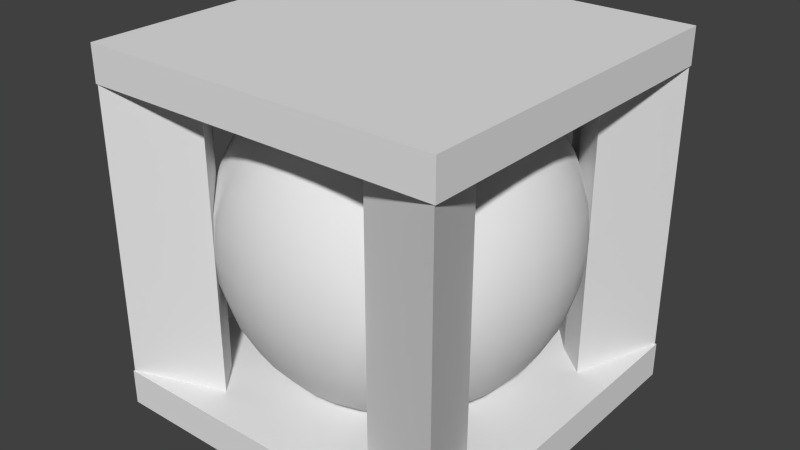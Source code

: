 # Source: pressure_vessel_crate.blend  (saved by Blender 2.75.0; exported with 4.5.12 LTS)
import bpy
from mathutils import Matrix  # noqa: F401  (used for matrix-valued properties, if any)

bpy.ops.wm.read_factory_settings(use_empty=True)
scene = bpy.context.scene
scene.name = 'Scene'

# ---- collections
col_collection_1 = bpy.data.collections.new('Collection 1'); scene.collection.children.link(col_collection_1)

# ---- world
world_world = bpy.data.worlds.new('World'); scene.world = world_world
world_world.color = (0.05088, 0.05088, 0.05088)
world_world.use_sun_shadow = False
world_world.sun_shadow_jitter_overblur = 0.0
world_world.cycles.sampling_method = 'MANUAL'
world_world.cycles.sample_map_resolution = 256

# ---- meshes
me_sphere = bpy.data.meshes.new('Sphere')
me_sphere.from_pydata([(-0.1951, 0.0, 0.9808), (-0.3827, 0.0, 0.9239), (-0.5556, 0.0, 0.8315), (-0.7071, 0.0, 0.7071), (-0.8315, 0.0, 0.5556), (-0.9239, 0.0, 0.3827), (-0.9808, 0.0, 0.1951), (-1.0, 0.0, 7.55e-08), (-0.9808, 0.0, -0.1951), (-0.9239, 0.0, -0.3827), (-0.8315, 0.0, -0.5556), (-0.7071, 0.0, -0.7071), (-0.5556, 0.0, -0.8315), (-0.3827, 0.0, -0.9239), (-0.1951, 0.0, -0.9808), (-0.1913, 0.03806, 0.9808), (-0.3753, 0.07466, 0.9239), (-0.5449, 0.1084, 0.8315), (-0.6935, 0.1379, 0.7071), (-0.8155, 0.1622, 0.5556), (-0.9061, 0.1802, 0.3827), (-0.9619, 0.1913, 0.1951), (-0.9808, 0.1951, 7.55e-08), (-0.9619, 0.1913, -0.1951), (-0.9061, 0.1802, -0.3827), (-0.8155, 0.1622, -0.5556), (-0.6935, 0.1379, -0.7071), (-0.5449, 0.1084, -0.8315), (-0.3753, 0.07466, -0.9239), (-0.1913, 0.03806, -0.9808), (-0.1802, 0.07466, 0.9808), (-0.3536, 0.1464, 0.9239), (-0.5133, 0.2126, 0.8315), (-0.6533, 0.2706, 0.7071), (-0.7682, 0.3182, 0.5556), (-0.8536, 0.3536, 0.3827), (-0.9061, 0.3753, 0.1951), (-0.9239, 0.3827, 7.55e-08), (-0.9061, 0.3753, -0.1951), (-0.8536, 0.3536, -0.3827), (-0.7682, 0.3182, -0.5556), (-0.6533, 0.2706, -0.7071), (-0.5133, 0.2126, -0.8315), (-0.3536, 0.1464, -0.9239), (-0.1802, 0.07466, -0.9808), (-0.1622, 0.1084, 0.9808), (-0.3182, 0.2126, 0.9239), (-0.4619, 0.3087, 0.8315), (-0.5879, 0.3928, 0.7071), (-0.6913, 0.4619, 0.5556), (-0.7682, 0.5133, 0.3827), (-0.8155, 0.5449, 0.1951), (-0.8315, 0.5556, 7.55e-08), (-0.8155, 0.5449, -0.1951), (-0.7682, 0.5133, -0.3827), (-0.6913, 0.4619, -0.5556), (-0.5879, 0.3928, -0.7071), (-0.4619, 0.3087, -0.8315), (-0.3182, 0.2126, -0.9239), (-0.1622, 0.1084, -0.9808), (-0.1379, 0.1379, 0.9808), (-0.2706, 0.2706, 0.9239), (-0.3928, 0.3928, 0.8315), (-0.5, 0.5, 0.7071), (-0.5879, 0.5879, 0.5556), (-0.6533, 0.6533, 0.3827), (-0.6935, 0.6935, 0.1951), (-0.7071, 0.7071, 7.55e-08), (-0.6935, 0.6935, -0.1951), (-0.6533, 0.6533, -0.3827), (-0.5879, 0.5879, -0.5556), (-0.5, 0.5, -0.7071), (-0.3928, 0.3928, -0.8315), (-0.2706, 0.2706, -0.9239), (-0.1379, 0.1379, -0.9808), (-0.1084, 0.1622, 0.9808), (-0.2126, 0.3182, 0.9239), (-0.3087, 0.4619, 0.8315), (-0.3928, 0.5879, 0.7071), (-0.4619, 0.6913, 0.5556), (-0.5133, 0.7682, 0.3827), (-0.5449, 0.8155, 0.1951), (-0.5556, 0.8315, 7.55e-08), (-0.5449, 0.8155, -0.1951), (-0.5133, 0.7682, -0.3827), (-0.4619, 0.6913, -0.5556), (-0.3928, 0.5879, -0.7071), (-0.3087, 0.4619, -0.8315), (-0.2126, 0.3182, -0.9239), (-0.1084, 0.1622, -0.9808), (-0.07466, 0.1802, 0.9808), (-0.1464, 0.3536, 0.9239), (-0.2126, 0.5133, 0.8315), (-0.2706, 0.6533, 0.7071), (-0.3182, 0.7682, 0.5556), (-0.3536, 0.8536, 0.3827), (-0.3753, 0.9061, 0.1951), (-0.3827, 0.9239, 7.55e-08), (-0.3753, 0.9061, -0.1951), (-0.3536, 0.8536, -0.3827), (-0.3182, 0.7682, -0.5556), (-0.2706, 0.6533, -0.7071), (-0.2126, 0.5133, -0.8315), (-0.1464, 0.3536, -0.9239), (-0.07466, 0.1802, -0.9808), (-0.03806, 0.1913, 0.9808), (-0.07466, 0.3753, 0.9239), (-0.1084, 0.5449, 0.8315), (-0.1379, 0.6935, 0.7071), (-0.1622, 0.8155, 0.5556), (-0.1802, 0.9061, 0.3827), (-0.1913, 0.9619, 0.1951), (-0.1951, 0.9808, 7.55e-08), (-0.1913, 0.9619, -0.1951), (-0.1802, 0.9061, -0.3827), (-0.1622, 0.8155, -0.5556), (-0.1379, 0.6935, -0.7071), (-0.1084, 0.5449, -0.8315), (-0.07466, 0.3753, -0.9239), (-0.03806, 0.1913, -0.9808), (3.266e-07, 0.1951, 0.9808), (3.192e-07, 0.3827, 0.9239), (3.117e-07, 0.5556, 0.8315), (3.192e-07, 0.7071, 0.7071), (3.341e-07, 0.8315, 0.5556), (2.745e-07, 0.9239, 0.3827), (3.937e-07, 0.9808, 0.1951), (3.788e-07, 1.0, 7.55e-08), (3.937e-07, 0.9808, -0.1951), (2.298e-07, 0.9239, -0.3827), (3.341e-07, 0.8315, -0.5556), (3.192e-07, 0.7071, -0.7071), (3.415e-07, 0.5556, -0.8315), (3.043e-07, 0.3827, -0.9239), (3.08e-07, 0.1951, -0.9808), (0.03806, 0.1913, 0.9808), (0.07466, 0.3753, 0.9239), (0.1084, 0.5449, 0.8315), (0.138, 0.6935, 0.7071), (0.1622, 0.8155, 0.5556), (0.1802, 0.9061, 0.3827), (0.1913, 0.9619, 0.1951), (0.1951, 0.9808, 7.55e-08), (0.1913, 0.9619, -0.1951), (0.1802, 0.9061, -0.3827), (0.1622, 0.8155, -0.5556), (0.138, 0.6935, -0.7071), (0.1084, 0.5449, -0.8315), (0.07466, 0.3753, -0.9239), (0.03806, 0.1913, -0.9808), (0.07466, 0.1802, 0.9808), (0.1464, 0.3536, 0.9239), (0.2126, 0.5133, 0.8315), (0.2706, 0.6533, 0.7071), (0.3182, 0.7682, 0.5556), (0.3536, 0.8536, 0.3827), (0.3753, 0.9061, 0.1951), (0.3827, 0.9239, 7.55e-08), (0.3753, 0.9061, -0.1951), (0.3536, 0.8536, -0.3827), (0.3182, 0.7682, -0.5556), (0.2706, 0.6533, -0.7071), (0.2126, 0.5133, -0.8315), (0.1464, 0.3536, -0.9239), (0.07466, 0.1802, -0.9808), (0.1084, 0.1622, 0.9808), (0.2126, 0.3182, 0.9239), (0.3087, 0.4619, 0.8315), (0.3928, 0.5879, 0.7071), (0.4619, 0.6913, 0.5556), (0.5133, 0.7682, 0.3827), (0.5449, 0.8155, 0.1951), (0.5556, 0.8315, 7.55e-08), (0.5449, 0.8155, -0.1951), (0.5133, 0.7682, -0.3827), (0.4619, 0.6913, -0.5556), (0.3928, 0.5879, -0.7071), (0.3087, 0.4619, -0.8315), (0.2126, 0.3182, -0.9239), (0.1084, 0.1622, -0.9808), (0.138, 0.1379, 0.9808), (0.2706, 0.2706, 0.9239), (0.3928, 0.3928, 0.8315), (0.5, 0.5, 0.7071), (0.5879, 0.5879, 0.5556), (0.6533, 0.6533, 0.3827), (0.6935, 0.6935, 0.1951), (0.7071, 0.7071, 7.55e-08), (0.6935, 0.6935, -0.1951), (0.6533, 0.6533, -0.3827), (0.5879, 0.5879, -0.5556), (0.5, 0.5, -0.7071), (0.3928, 0.3928, -0.8315), (0.2706, 0.2706, -0.9239), (0.138, 0.1379, -0.9808), (0.1622, 0.1084, 0.9808), (0.3182, 0.2126, 0.9239), (0.4619, 0.3087, 0.8315), (0.5879, 0.3928, 0.7071), (0.6913, 0.4619, 0.5556), (0.7682, 0.5133, 0.3827), (0.8155, 0.5449, 0.1951), (0.8315, 0.5556, 7.55e-08), (0.8155, 0.5449, -0.1951), (0.7682, 0.5133, -0.3827), (0.6913, 0.4619, -0.5556), (0.5879, 0.3928, -0.7071), (0.4619, 0.3087, -0.8315), (0.3182, 0.2126, -0.9239), (0.1622, 0.1084, -0.9808), (0.1802, 0.07466, 0.9808), (0.3536, 0.1464, 0.9239), (0.5133, 0.2126, 0.8315), (0.6533, 0.2706, 0.7071), (0.7682, 0.3182, 0.5556), (0.8536, 0.3536, 0.3827), (0.9061, 0.3753, 0.1951), (0.9239, 0.3827, 7.55e-08), (0.9061, 0.3753, -0.1951), (0.8536, 0.3536, -0.3827), (0.7682, 0.3182, -0.5556), (0.6533, 0.2706, -0.7071), (0.5133, 0.2126, -0.8315), (0.3536, 0.1464, -0.9239), (0.1802, 0.07466, -0.9808), (0.1913, 0.03806, 0.9808), (0.3753, 0.07466, 0.9239), (0.5449, 0.1084, 0.8315), (0.6935, 0.1379, 0.7071), (0.8155, 0.1622, 0.5556), (0.9061, 0.1802, 0.3827), (0.9619, 0.1913, 0.1951), (0.9808, 0.1951, 7.55e-08), (0.9619, 0.1913, -0.1951), (0.9061, 0.1802, -0.3827), (0.8155, 0.1622, -0.5556), (0.6935, 0.1379, -0.7071), (0.5449, 0.1084, -0.8315), (0.3753, 0.07466, -0.9239), (0.1913, 0.03806, -0.9808), (0.1951, -7.212e-09, 0.9808), (0.3827, 4.122e-08, 0.9239), (0.5556, 2.632e-08, 0.8315), (0.7071, -2.584e-08, 0.7071), (0.8315, -8.544e-08, 0.5556), (0.9239, 6.357e-08, 0.3827), (0.9808, -8.544e-08, 0.1951), (1.0, -1.003e-07, 7.55e-08), (0.9808, -8.544e-08, -0.1951), (0.9239, 6.357e-08, -0.3827), (0.8315, -8.544e-08, -0.5556), (0.7071, -2.584e-08, -0.7071), (0.5556, -1.094e-08, -0.8315), (0.3827, 3.964e-09, -0.9239), (0.1951, 3.964e-09, -0.9808), (0.1913, -0.03806, 0.9808), (0.3753, -0.07466, 0.9239), (0.5449, -0.1084, 0.8315), (0.6935, -0.1379, 0.7071), (0.8155, -0.1622, 0.5556), (0.9061, -0.1802, 0.3827), (0.9619, -0.1913, 0.1951), (0.9808, -0.1951, 7.55e-08), (0.9619, -0.1913, -0.1951), (0.9061, -0.1802, -0.3827), (0.8155, -0.1622, -0.5556), (0.6935, -0.1379, -0.7071), (0.5449, -0.1084, -0.8315), (0.3753, -0.07466, -0.9239), (0.1913, -0.03806, -0.9808), (0.1802, -0.07466, 0.9808), (0.3536, -0.1464, 0.9239), (0.5133, -0.2126, 0.8315), (0.6533, -0.2706, 0.7071), (0.7682, -0.3182, 0.5556), (0.8536, -0.3536, 0.3827), (0.9061, -0.3753, 0.1951), (0.9239, -0.3827, 7.55e-08), (0.9061, -0.3753, -0.1951), (0.8536, -0.3536, -0.3827), (0.7682, -0.3182, -0.5556), (0.6533, -0.2706, -0.7071), (0.5133, -0.2126, -0.8315), (0.3536, -0.1464, -0.9239), (0.1802, -0.07466, -0.9808), (0.1622, -0.1084, 0.9808), (0.3182, -0.2126, 0.9239), (0.4619, -0.3087, 0.8315), (0.5879, -0.3928, 0.7071), (0.6913, -0.4619, 0.5556), (0.7682, -0.5133, 0.3827), (0.8155, -0.5449, 0.1951), (0.8315, -0.5556, 7.55e-08), (0.8155, -0.5449, -0.1951), (0.7682, -0.5133, -0.3827), (0.6913, -0.4619, -0.5556), (0.5879, -0.3928, -0.7071), (0.4619, -0.3087, -0.8315), (0.3182, -0.2126, -0.9239), (0.1622, -0.1084, -0.9808), (0.138, -0.1379, 0.9808), (0.2706, -0.2706, 0.9239), (0.3928, -0.3928, 0.8315), (0.5, -0.5, 0.7071), (0.5879, -0.5879, 0.5556), (0.6533, -0.6533, 0.3827), (0.6935, -0.6935, 0.1951), (0.7071, -0.7071, 7.55e-08), (0.6935, -0.6935, -0.1951), (0.6533, -0.6533, -0.3827), (0.5879, -0.5879, -0.5556), (0.5, -0.5, -0.7071), (0.3928, -0.3928, -0.8315), (0.2706, -0.2706, -0.9239), (0.1379, -0.1379, -0.9808), (0.1084, -0.1622, 0.9808), (0.2126, -0.3182, 0.9239), (0.3087, -0.4619, 0.8315), (0.3928, -0.5879, 0.7071), (0.4619, -0.6913, 0.5556), (0.5133, -0.7682, 0.3827), (0.5449, -0.8155, 0.1951), (0.5556, -0.8315, 7.55e-08), (0.5449, -0.8155, -0.1951), (0.5133, -0.7682, -0.3827), (0.4619, -0.6913, -0.5556), (0.3928, -0.5879, -0.7071), (0.3087, -0.4619, -0.8315), (0.2126, -0.3182, -0.9239), (0.1084, -0.1622, -0.9808), (3.258e-07, 0.0, -1.0), (0.07466, -0.1802, 0.9808), (0.1464, -0.3536, 0.9239), (0.2126, -0.5133, 0.8315), (0.2706, -0.6533, 0.7071), (0.3182, -0.7682, 0.5556), (0.3536, -0.8536, 0.3827), (0.3753, -0.9061, 0.1951), (0.3827, -0.9239, 7.55e-08), (0.3753, -0.9061, -0.1951), (0.3536, -0.8536, -0.3827), (0.3182, -0.7682, -0.5556), (0.2706, -0.6533, -0.7071), (0.2126, -0.5133, -0.8315), (0.1464, -0.3536, -0.9239), (0.07466, -0.1802, -0.9808), (0.03806, -0.1913, 0.9808), (0.07466, -0.3753, 0.9239), (0.1084, -0.5449, 0.8315), (0.1379, -0.6935, 0.7071), (0.1622, -0.8155, 0.5556), (0.1802, -0.9061, 0.3827), (0.1913, -0.9619, 0.1951), (0.1951, -0.9808, 7.55e-08), (0.1913, -0.9619, -0.1951), (0.1802, -0.9061, -0.3827), (0.1622, -0.8155, -0.5556), (0.1379, -0.6935, -0.7071), (0.1084, -0.5449, -0.8315), (0.07466, -0.3753, -0.9239), (0.03806, -0.1913, -0.9808), (3.117e-07, -0.1951, 0.9808), (2.819e-07, -0.3827, 0.9239), (2.819e-07, -0.5556, 0.8315), (1.851e-07, -0.7071, 0.7071), (1.404e-07, -0.8315, 0.5556), (3.192e-07, -0.9239, 0.3827), (9.567e-08, -0.9808, 0.1951), (1.404e-07, -1.0, 7.55e-08), (9.567e-08, -0.9808, -0.1951), (3.192e-07, -0.9239, -0.3827), (1.404e-07, -0.8315, -0.5556), (1.851e-07, -0.7071, -0.7071), (2.596e-07, -0.5556, -0.8315), (2.521e-07, -0.3827, -0.9239), (3.155e-07, -0.1951, -0.9808), (-0.03806, -0.1913, 0.9808), (-0.07466, -0.3753, 0.9239), (-0.1084, -0.5449, 0.8315), (-0.1379, -0.6935, 0.7071), (-0.1622, -0.8155, 0.5556), (-0.1802, -0.9061, 0.3827), (-0.1913, -0.9619, 0.1951), (-0.1951, -0.9808, 7.55e-08), (-0.1913, -0.9619, -0.1951), (-0.1802, -0.9061, -0.3827), (-0.1622, -0.8155, -0.5556), (-0.1379, -0.6935, -0.7071), (-0.1084, -0.5449, -0.8315), (-0.07466, -0.3753, -0.9239), (-0.03806, -0.1913, -0.9808), (-0.07466, -0.1802, 0.9808), (-0.1464, -0.3536, 0.9239), (-0.2126, -0.5133, 0.8315), (-0.2706, -0.6533, 0.7071), (-0.3182, -0.7682, 0.5556), (-0.3536, -0.8536, 0.3827), (-0.3753, -0.9061, 0.1951), (-0.3827, -0.9239, 7.55e-08), (-0.3753, -0.9061, -0.1951), (-0.3536, -0.8536, -0.3827), (-0.3182, -0.7682, -0.5556), (-0.2706, -0.6533, -0.7071), (-0.2126, -0.5133, -0.8315), (-0.1464, -0.3536, -0.9239), (-0.07466, -0.1802, -0.9808), (-0.1084, -0.1622, 0.9808), (-0.2126, -0.3182, 0.9239), (-0.3087, -0.4619, 0.8315), (-0.3928, -0.5879, 0.7071), (-0.4619, -0.6913, 0.5556), (-0.5133, -0.7682, 0.3827), (-0.5449, -0.8155, 0.1951), (-0.5556, -0.8315, 7.55e-08), (-0.5449, -0.8155, -0.1951), (-0.5133, -0.7682, -0.3827), (-0.4619, -0.6913, -0.5556), (-0.3928, -0.5879, -0.7071), (-0.3087, -0.4619, -0.8315), (-0.2126, -0.3182, -0.9239), (-0.1084, -0.1622, -0.9808), (-0.1379, -0.1379, 0.9808), (-0.2706, -0.2706, 0.9239), (-0.3928, -0.3928, 0.8315), (-0.5, -0.5, 0.7071), (-0.5879, -0.5879, 0.5556), (-0.6533, -0.6533, 0.3827), (-0.6935, -0.6935, 0.1951), (-0.7071, -0.7071, 7.55e-08), (-0.6935, -0.6935, -0.1951), (-0.6533, -0.6533, -0.3827), (-0.5879, -0.5879, -0.5556), (-0.5, -0.5, -0.7071), (-0.3928, -0.3928, -0.8315), (-0.2706, -0.2706, -0.9239), (-0.1379, -0.1379, -0.9808), (-0.1622, -0.1084, 0.9808), (-0.3182, -0.2126, 0.9239), (-0.4619, -0.3087, 0.8315), (-0.5879, -0.3928, 0.7071), (-0.6913, -0.4619, 0.5556), (-0.7682, -0.5133, 0.3827), (-0.8155, -0.5449, 0.1951), (-0.8315, -0.5556, 7.55e-08), (-0.8155, -0.5449, -0.1951), (-0.7682, -0.5133, -0.3827), (-0.6913, -0.4619, -0.5556), (-0.5879, -0.3928, -0.7071), (-0.4619, -0.3087, -0.8315), (-0.3182, -0.2126, -0.9239), (-0.1622, -0.1084, -0.9808), (2.48e-08, -1.247e-07, 1.0), (-0.1802, -0.07466, 0.9808), (-0.3536, -0.1464, 0.9239), (-0.5133, -0.2126, 0.8315), (-0.6533, -0.2706, 0.7071), (-0.7682, -0.3182, 0.5556), (-0.8536, -0.3536, 0.3827), (-0.9061, -0.3753, 0.1951), (-0.9239, -0.3827, 7.55e-08), (-0.9061, -0.3753, -0.1951), (-0.8536, -0.3536, -0.3827), (-0.7682, -0.3182, -0.5556), (-0.6533, -0.2706, -0.7071), (-0.5133, -0.2126, -0.8315), (-0.3536, -0.1464, -0.9239), (-0.1802, -0.07466, -0.9808), (-0.1913, -0.03806, 0.9808), (-0.3753, -0.07466, 0.9239), (-0.5449, -0.1084, 0.8315), (-0.6935, -0.1379, 0.7071), (-0.8155, -0.1622, 0.5556), (-0.9061, -0.1802, 0.3827), (-0.9619, -0.1913, 0.1951), (-0.9808, -0.1951, 7.55e-08), (-0.9619, -0.1913, -0.1951), (-0.9061, -0.1802, -0.3827), (-0.8155, -0.1622, -0.5556), (-0.6935, -0.1379, -0.7071), (-0.5449, -0.1084, -0.8315), (-0.3753, -0.07466, -0.9239), (-0.1913, -0.03806, -0.9808)], [], [(8, 7, 22, 23), (1, 0, 15, 16), (9, 8, 23, 24), (2, 1, 16, 17), (10, 9, 24, 25), (3, 2, 17, 18), (11, 10, 25, 26), (4, 3, 18, 19), (12, 11, 26, 27), (5, 4, 19, 20), (13, 12, 27, 28), (6, 5, 20, 21), (14, 13, 28, 29), (7, 6, 21, 22), (21, 20, 35, 36), (29, 28, 43, 44), (22, 21, 36, 37), (23, 22, 37, 38), (16, 15, 30, 31), (24, 23, 38, 39), (17, 16, 31, 32), (25, 24, 39, 40), (18, 17, 32, 33), (26, 25, 40, 41), (19, 18, 33, 34), (27, 26, 41, 42), (20, 19, 34, 35), (28, 27, 42, 43), (40, 39, 54, 55), (33, 32, 47, 48), (41, 40, 55, 56), (34, 33, 48, 49), (42, 41, 56, 57), (35, 34, 49, 50), (43, 42, 57, 58), (36, 35, 50, 51), (44, 43, 58, 59), (37, 36, 51, 52), (38, 37, 52, 53), (31, 30, 45, 46), (39, 38, 53, 54), (32, 31, 46, 47), (59, 58, 73, 74), (52, 51, 66, 67), (53, 52, 67, 68), (46, 45, 60, 61), (54, 53, 68, 69), (47, 46, 61, 62), (55, 54, 69, 70), (48, 47, 62, 63), (56, 55, 70, 71), (49, 48, 63, 64), (57, 56, 71, 72), (50, 49, 64, 65), (58, 57, 72, 73), (51, 50, 65, 66), (71, 70, 85, 86), (64, 63, 78, 79), (72, 71, 86, 87), (65, 64, 79, 80), (73, 72, 87, 88), (66, 65, 80, 81), (74, 73, 88, 89), (67, 66, 81, 82), (68, 67, 82, 83), (61, 60, 75, 76), (69, 68, 83, 84), (62, 61, 76, 77), (70, 69, 84, 85), (63, 62, 77, 78), (83, 82, 97, 98), (76, 75, 90, 91), (84, 83, 98, 99), (77, 76, 91, 92), (85, 84, 99, 100), (78, 77, 92, 93), (86, 85, 100, 101), (79, 78, 93, 94), (87, 86, 101, 102), (80, 79, 94, 95), (88, 87, 102, 103), (81, 80, 95, 96), (89, 88, 103, 104), (82, 81, 96, 97), (94, 93, 108, 109), (102, 101, 116, 117), (95, 94, 109, 110), (103, 102, 117, 118), (96, 95, 110, 111), (104, 103, 118, 119), (97, 96, 111, 112), (98, 97, 112, 113), (91, 90, 105, 106), (99, 98, 113, 114), (92, 91, 106, 107), (100, 99, 114, 115), (93, 92, 107, 108), (101, 100, 115, 116), (113, 112, 127, 128), (106, 105, 120, 121), (114, 113, 128, 129), (107, 106, 121, 122), (115, 114, 129, 130), (108, 107, 122, 123), (116, 115, 130, 131), (109, 108, 123, 124), (117, 116, 131, 132), (110, 109, 124, 125), (118, 117, 132, 133), (111, 110, 125, 126), (119, 118, 133, 134), (112, 111, 126, 127), (132, 131, 146, 147), (125, 124, 139, 140), (133, 132, 147, 148), (126, 125, 140, 141), (134, 133, 148, 149), (127, 126, 141, 142), (128, 127, 142, 143), (121, 120, 135, 136), (129, 128, 143, 144), (122, 121, 136, 137), (130, 129, 144, 145), (123, 122, 137, 138), (131, 130, 145, 146), (124, 123, 138, 139), (136, 135, 150, 151), (144, 143, 158, 159), (137, 136, 151, 152), (145, 144, 159, 160), (138, 137, 152, 153), (146, 145, 160, 161), (139, 138, 153, 154), (147, 146, 161, 162), (140, 139, 154, 155), (148, 147, 162, 163), (141, 140, 155, 156), (149, 148, 163, 164), (142, 141, 156, 157), (143, 142, 157, 158), (155, 154, 169, 170), (163, 162, 177, 178), (156, 155, 170, 171), (164, 163, 178, 179), (157, 156, 171, 172), (158, 157, 172, 173), (151, 150, 165, 166), (159, 158, 173, 174), (152, 151, 166, 167), (160, 159, 174, 175), (153, 152, 167, 168), (161, 160, 175, 176), (154, 153, 168, 169), (162, 161, 176, 177), (174, 173, 188, 189), (167, 166, 181, 182), (175, 174, 189, 190), (168, 167, 182, 183), (176, 175, 190, 191), (169, 168, 183, 184), (177, 176, 191, 192), (170, 169, 184, 185), (178, 177, 192, 193), (171, 170, 185, 186), (179, 178, 193, 194), (172, 171, 186, 187), (173, 172, 187, 188), (166, 165, 180, 181), (193, 192, 207, 208), (186, 185, 200, 201), (194, 193, 208, 209), (187, 186, 201, 202), (188, 187, 202, 203), (181, 180, 195, 196), (189, 188, 203, 204), (182, 181, 196, 197), (190, 189, 204, 205), (183, 182, 197, 198), (191, 190, 205, 206), (184, 183, 198, 199), (192, 191, 206, 207), (185, 184, 199, 200), (205, 204, 219, 220), (198, 197, 212, 213), (206, 205, 220, 221), (199, 198, 213, 214), (207, 206, 221, 222), (200, 199, 214, 215), (208, 207, 222, 223), (201, 200, 215, 216), (209, 208, 223, 224), (202, 201, 216, 217), (203, 202, 217, 218), (196, 195, 210, 211), (204, 203, 218, 219), (197, 196, 211, 212), (224, 223, 238, 239), (217, 216, 231, 232), (218, 217, 232, 233), (211, 210, 225, 226), (219, 218, 233, 234), (212, 211, 226, 227), (220, 219, 234, 235), (213, 212, 227, 228), (221, 220, 235, 236), (214, 213, 228, 229), (222, 221, 236, 237), (215, 214, 229, 230), (223, 222, 237, 238), (216, 215, 230, 231), (228, 227, 242, 243), (236, 235, 250, 251), (229, 228, 243, 244), (237, 236, 251, 252), (230, 229, 244, 245), (238, 237, 252, 253), (231, 230, 245, 246), (239, 238, 253, 254), (232, 231, 246, 247), (233, 232, 247, 248), (226, 225, 240, 241), (234, 233, 248, 249), (227, 226, 241, 242), (235, 234, 249, 250), (247, 246, 261, 262), (248, 247, 262, 263), (241, 240, 255, 256), (249, 248, 263, 264), (242, 241, 256, 257), (250, 249, 264, 265), (243, 242, 257, 258), (251, 250, 265, 266), (244, 243, 258, 259), (252, 251, 266, 267), (245, 244, 259, 260), (253, 252, 267, 268), (246, 245, 260, 261), (254, 253, 268, 269), (266, 265, 280, 281), (259, 258, 273, 274), (267, 266, 281, 282), (260, 259, 274, 275), (268, 267, 282, 283), (261, 260, 275, 276), (269, 268, 283, 284), (262, 261, 276, 277), (263, 262, 277, 278), (256, 255, 270, 271), (264, 263, 278, 279), (257, 256, 271, 272), (265, 264, 279, 280), (258, 257, 272, 273), (278, 277, 292, 293), (271, 270, 285, 286), (279, 278, 293, 294), (272, 271, 286, 287), (280, 279, 294, 295), (273, 272, 287, 288), (281, 280, 295, 296), (274, 273, 288, 289), (282, 281, 296, 297), (275, 274, 289, 290), (283, 282, 297, 298), (276, 275, 290, 291), (284, 283, 298, 299), (277, 276, 291, 292), (289, 288, 303, 304), (297, 296, 311, 312), (290, 289, 304, 305), (298, 297, 312, 313), (291, 290, 305, 306), (299, 298, 313, 314), (292, 291, 306, 307), (293, 292, 307, 308), (286, 285, 300, 301), (294, 293, 308, 309), (287, 286, 301, 302), (295, 294, 309, 310), (288, 287, 302, 303), (296, 295, 310, 311), (308, 307, 322, 323), (301, 300, 315, 316), (309, 308, 323, 324), (302, 301, 316, 317), (310, 309, 324, 325), (303, 302, 317, 318), (311, 310, 325, 326), (304, 303, 318, 319), (312, 311, 326, 327), (305, 304, 319, 320), (313, 312, 327, 328), (306, 305, 320, 321), (314, 313, 328, 329), (307, 306, 321, 322), (327, 326, 342, 343), (320, 319, 335, 336), (328, 327, 343, 344), (321, 320, 336, 337), (329, 328, 344, 345), (322, 321, 337, 338), (323, 322, 338, 339), (316, 315, 331, 332), (324, 323, 339, 340), (317, 316, 332, 333), (325, 324, 340, 341), (318, 317, 333, 334), (326, 325, 341, 342), (319, 318, 334, 335), (340, 339, 354, 355), (333, 332, 347, 348), (341, 340, 355, 356), (334, 333, 348, 349), (342, 341, 356, 357), (335, 334, 349, 350), (343, 342, 357, 358), (336, 335, 350, 351), (344, 343, 358, 359), (337, 336, 351, 352), (345, 344, 359, 360), (338, 337, 352, 353), (339, 338, 353, 354), (332, 331, 346, 347), (359, 358, 373, 374), (352, 351, 366, 367), (360, 359, 374, 375), (353, 352, 367, 368), (354, 353, 368, 369), (347, 346, 361, 362), (355, 354, 369, 370), (348, 347, 362, 363), (356, 355, 370, 371), (349, 348, 363, 364), (357, 356, 371, 372), (350, 349, 364, 365), (358, 357, 372, 373), (351, 350, 365, 366), (363, 362, 377, 378), (371, 370, 385, 386), (364, 363, 378, 379), (372, 371, 386, 387), (365, 364, 379, 380), (373, 372, 387, 388), (366, 365, 380, 381), (374, 373, 388, 389), (367, 366, 381, 382), (375, 374, 389, 390), (368, 367, 382, 383), (369, 368, 383, 384), (362, 361, 376, 377), (370, 369, 384, 385), (382, 381, 396, 397), (390, 389, 404, 405), (383, 382, 397, 398), (384, 383, 398, 399), (377, 376, 391, 392), (385, 384, 399, 400), (378, 377, 392, 393), (386, 385, 400, 401), (379, 378, 393, 394), (387, 386, 401, 402), (380, 379, 394, 395), (388, 387, 402, 403), (381, 380, 395, 396), (389, 388, 403, 404), (401, 400, 415, 416), (394, 393, 408, 409), (402, 401, 416, 417), (395, 394, 409, 410), (403, 402, 417, 418), (396, 395, 410, 411), (404, 403, 418, 419), (397, 396, 411, 412), (405, 404, 419, 420), (398, 397, 412, 413), (399, 398, 413, 414), (392, 391, 406, 407), (400, 399, 414, 415), (393, 392, 407, 408), (420, 419, 434, 435), (413, 412, 427, 428), (414, 413, 428, 429), (407, 406, 421, 422), (415, 414, 429, 430), (408, 407, 422, 423), (416, 415, 430, 431), (409, 408, 423, 424), (417, 416, 431, 432), (410, 409, 424, 425), (418, 417, 432, 433), (411, 410, 425, 426), (419, 418, 433, 434), (412, 411, 426, 427), (424, 423, 438, 439), (432, 431, 446, 447), (425, 424, 439, 440), (433, 432, 447, 448), (426, 425, 440, 441), (434, 433, 448, 449), (427, 426, 441, 442), (435, 434, 449, 450), (428, 427, 442, 443), (429, 428, 443, 444), (422, 421, 436, 437), (430, 429, 444, 445), (423, 422, 437, 438), (431, 430, 445, 446), (443, 442, 458, 459), (444, 443, 459, 460), (437, 436, 452, 453), (445, 444, 460, 461), (438, 437, 453, 454), (446, 445, 461, 462), (439, 438, 454, 455), (447, 446, 462, 463), (440, 439, 455, 456), (448, 447, 463, 464), (441, 440, 456, 457), (449, 448, 464, 465), (442, 441, 457, 458), (450, 449, 465, 466), (463, 462, 477, 478), (456, 455, 470, 471), (464, 463, 478, 479), (457, 456, 471, 472), (465, 464, 479, 480), (458, 457, 472, 473), (466, 465, 480, 481), (459, 458, 473, 474), (460, 459, 474, 475), (453, 452, 467, 468), (461, 460, 475, 476), (454, 453, 468, 469), (462, 461, 476, 477), (455, 454, 469, 470), (0, 451, 15), (330, 14, 29), (15, 451, 30), (330, 29, 44), (30, 451, 45), (330, 44, 59), (45, 451, 60), (330, 59, 74), (60, 451, 75), (330, 74, 89), (75, 451, 90), (330, 89, 104), (90, 451, 105), (330, 104, 119), (105, 451, 120), (330, 119, 134), (120, 451, 135), (330, 134, 149), (135, 451, 150), (330, 149, 164), (150, 451, 165), (330, 164, 179), (165, 451, 180), (330, 179, 194), (180, 451, 195), (330, 194, 209), (195, 451, 210), (330, 209, 224), (210, 451, 225), (330, 224, 239), (225, 451, 240), (330, 239, 254), (240, 451, 255), (330, 254, 269), (255, 451, 270), (330, 269, 284), (270, 451, 285), (330, 284, 299), (285, 451, 300), (330, 299, 314), (300, 451, 315), (330, 314, 329), (315, 451, 331), (330, 329, 345), (331, 451, 346), (330, 345, 360), (346, 451, 361), (330, 360, 375), (361, 451, 376), (330, 375, 390), (376, 451, 391), (330, 390, 405), (391, 451, 406), (330, 405, 420), (406, 451, 421), (330, 420, 435), (421, 451, 436), (330, 435, 450), (436, 451, 452), (330, 450, 466), (452, 451, 467), (330, 466, 481), (330, 481, 14), (475, 474, 7, 8), (468, 467, 0, 1), (476, 475, 8, 9), (469, 468, 1, 2), (477, 476, 9, 10), (470, 469, 2, 3), (478, 477, 10, 11), (471, 470, 3, 4), (479, 478, 11, 12), (472, 471, 4, 5), (480, 479, 12, 13), (473, 472, 5, 6), (481, 480, 13, 14), (474, 473, 6, 7), (467, 451, 0)])
me_sphere.polygons.foreach_set('use_smooth', [True] * 512)
_uv = me_sphere.uv_layers.new(name='UVMap')
_uv.uv.foreach_set('vector', [0.3994, 0.3527, 0.4007, 0.3372, 0.4084, 0.3395, 0.4073, 0.355, 0.4128, 0.2451, 0.4206, 0.2307, 0.4248, 0.2321, 0.4185, 0.2469, 0.398, 0.3681, 0.3994, 0.3527, 0.4073, 0.355, 0.4061, 0.3705, 0.4088, 0.2602, 0.4128, 0.2451, 0.4185, 0.2469, 0.4154, 0.2621, 0.3962, 0.3835, 0.398, 0.3681, 0.4061, 0.3705, 0.4045, 0.386, 0.4064, 0.2754, 0.4088, 0.2602, 0.4154, 0.2621, 0.4133, 0.2775, 0.3938, 0.3988, 0.3962, 0.3835, 0.4045, 0.386, 0.4023, 0.4014, 0.4046, 0.2908, 0.4064, 0.2754, 0.4133, 0.2775, 0.4118, 0.293, 0.3901, 0.4139, 0.3938, 0.3988, 0.4023, 0.4014, 0.3987, 0.4165, 0.4032, 0.3063, 0.4046, 0.2908, 0.4118, 0.293, 0.4106, 0.3085, 0.3827, 0.4284, 0.3901, 0.4139, 0.3987, 0.4165, 0.3911, 0.4311, 0.4019, 0.3217, 0.4032, 0.3063, 0.4106, 0.3085, 0.4095, 0.324, 0.3624, 0.4404, 0.3827, 0.4284, 0.3911, 0.4311, 0.3671, 0.443, 0.4007, 0.3372, 0.4019, 0.3217, 0.4095, 0.324, 0.4084, 0.3395, 0.4095, 0.324, 0.4106, 0.3085, 0.418, 0.3103, 0.4172, 0.3259, 0.3671, 0.443, 0.3911, 0.4311, 0.4006, 0.4337, 0.3722, 0.4457, 0.4084, 0.3395, 0.4095, 0.324, 0.4172, 0.3259, 0.4163, 0.3415, 0.4073, 0.355, 0.4084, 0.3395, 0.4163, 0.3415, 0.4154, 0.357, 0.4185, 0.2469, 0.4248, 0.2321, 0.429, 0.2332, 0.4242, 0.2483, 0.4061, 0.3705, 0.4073, 0.355, 0.4154, 0.357, 0.4143, 0.3726, 0.4154, 0.2621, 0.4185, 0.2469, 0.4242, 0.2483, 0.4218, 0.2637, 0.4045, 0.386, 0.4061, 0.3705, 0.4143, 0.3726, 0.413, 0.3881, 0.4133, 0.2775, 0.4154, 0.2621, 0.4218, 0.2637, 0.4202, 0.2792, 0.4023, 0.4014, 0.4045, 0.386, 0.413, 0.3881, 0.4111, 0.4036, 0.4118, 0.293, 0.4133, 0.2775, 0.4202, 0.2792, 0.419, 0.2948, 0.3987, 0.4165, 0.4023, 0.4014, 0.4111, 0.4036, 0.4079, 0.4189, 0.4106, 0.3085, 0.4118, 0.293, 0.419, 0.2948, 0.418, 0.3103, 0.3911, 0.4311, 0.3987, 0.4165, 0.4079, 0.4189, 0.4006, 0.4337, 0.413, 0.3881, 0.4143, 0.3726, 0.4227, 0.3742, 0.4217, 0.3898, 0.4202, 0.2792, 0.4218, 0.2637, 0.4281, 0.265, 0.427, 0.2805, 0.4111, 0.4036, 0.413, 0.3881, 0.4217, 0.3898, 0.4203, 0.4053, 0.419, 0.2948, 0.4202, 0.2792, 0.427, 0.2805, 0.4262, 0.2961, 0.4079, 0.4189, 0.4111, 0.4036, 0.4203, 0.4053, 0.4177, 0.4208, 0.418, 0.3103, 0.419, 0.2948, 0.4262, 0.2961, 0.4255, 0.3117, 0.4006, 0.4337, 0.4079, 0.4189, 0.4177, 0.4208, 0.4116, 0.436, 0.4172, 0.3259, 0.418, 0.3103, 0.4255, 0.3117, 0.4248, 0.3274, 0.3722, 0.4457, 0.4006, 0.4337, 0.4116, 0.436, 0.3782, 0.4485, 0.4163, 0.3415, 0.4172, 0.3259, 0.4248, 0.3274, 0.4242, 0.343, 0.4154, 0.357, 0.4163, 0.3415, 0.4242, 0.343, 0.4235, 0.3586, 0.4242, 0.2483, 0.429, 0.2332, 0.4331, 0.234, 0.4298, 0.2494, 0.4143, 0.3726, 0.4154, 0.357, 0.4235, 0.3586, 0.4227, 0.3742, 0.4218, 0.2637, 0.4242, 0.2483, 0.4298, 0.2494, 0.4281, 0.265, 0.3782, 0.4485, 0.4116, 0.436, 0.424, 0.4376, 0.3871, 0.4513, 0.4242, 0.343, 0.4248, 0.3274, 0.4325, 0.3283, 0.4321, 0.344, 0.4235, 0.3586, 0.4242, 0.343, 0.4321, 0.344, 0.4317, 0.3597, 0.4298, 0.2494, 0.4331, 0.234, 0.4373, 0.2346, 0.4354, 0.2501, 0.4227, 0.3742, 0.4235, 0.3586, 0.4317, 0.3597, 0.4312, 0.3753, 0.4281, 0.265, 0.4298, 0.2494, 0.4354, 0.2501, 0.4344, 0.2658, 0.4217, 0.3898, 0.4227, 0.3742, 0.4312, 0.3753, 0.4306, 0.3909, 0.427, 0.2805, 0.4281, 0.265, 0.4344, 0.2658, 0.4338, 0.2814, 0.4203, 0.4053, 0.4217, 0.3898, 0.4306, 0.3909, 0.4297, 0.4066, 0.4262, 0.2961, 0.427, 0.2805, 0.4338, 0.2814, 0.4333, 0.297, 0.4177, 0.4208, 0.4203, 0.4053, 0.4297, 0.4066, 0.4282, 0.4222, 0.4255, 0.3117, 0.4262, 0.2961, 0.4333, 0.297, 0.4329, 0.3127, 0.4116, 0.436, 0.4177, 0.4208, 0.4282, 0.4222, 0.424, 0.4376, 0.4248, 0.3274, 0.4255, 0.3117, 0.4329, 0.3127, 0.4325, 0.3283, 0.4297, 0.4066, 0.4306, 0.3909, 0.4397, 0.3915, 0.4394, 0.4071, 0.4333, 0.297, 0.4338, 0.2814, 0.4405, 0.2818, 0.4404, 0.2975, 0.4282, 0.4222, 0.4297, 0.4066, 0.4394, 0.4071, 0.439, 0.4228, 0.4329, 0.3127, 0.4333, 0.297, 0.4404, 0.2975, 0.4403, 0.3131, 0.424, 0.4376, 0.4282, 0.4222, 0.439, 0.4228, 0.4378, 0.4385, 0.4325, 0.3283, 0.4329, 0.3127, 0.4403, 0.3131, 0.4402, 0.3288, 0.3871, 0.4513, 0.424, 0.4376, 0.4378, 0.4385, 0.4136, 0.4538, 0.4321, 0.344, 0.4325, 0.3283, 0.4402, 0.3288, 0.4401, 0.3445, 0.4317, 0.3597, 0.4321, 0.344, 0.4401, 0.3445, 0.44, 0.3601, 0.4354, 0.2501, 0.4373, 0.2346, 0.4414, 0.2348, 0.4409, 0.2505, 0.4312, 0.3753, 0.4317, 0.3597, 0.44, 0.3601, 0.4398, 0.3758, 0.4344, 0.2658, 0.4354, 0.2501, 0.4409, 0.2505, 0.4407, 0.2661, 0.4306, 0.3909, 0.4312, 0.3753, 0.4398, 0.3758, 0.4397, 0.3915, 0.4338, 0.2814, 0.4344, 0.2658, 0.4407, 0.2661, 0.4405, 0.2818, 0.44, 0.3601, 0.4401, 0.3445, 0.448, 0.3444, 0.4482, 0.3601, 0.4409, 0.2505, 0.4414, 0.2348, 0.4456, 0.2348, 0.4465, 0.2504, 0.4398, 0.3758, 0.44, 0.3601, 0.4482, 0.3601, 0.4484, 0.3757, 0.4407, 0.2661, 0.4409, 0.2505, 0.4465, 0.2504, 0.4469, 0.2661, 0.4397, 0.3915, 0.4398, 0.3758, 0.4484, 0.3757, 0.4487, 0.3914, 0.4405, 0.2818, 0.4407, 0.2661, 0.4469, 0.2661, 0.4472, 0.2817, 0.4394, 0.4071, 0.4397, 0.3915, 0.4487, 0.3914, 0.4492, 0.4071, 0.4404, 0.2975, 0.4405, 0.2818, 0.4472, 0.2817, 0.4475, 0.2974, 0.439, 0.4228, 0.4394, 0.4071, 0.4492, 0.4071, 0.4499, 0.4227, 0.4403, 0.3131, 0.4404, 0.2975, 0.4475, 0.2974, 0.4477, 0.3131, 0.4378, 0.4385, 0.439, 0.4228, 0.4499, 0.4227, 0.452, 0.4383, 0.4402, 0.3288, 0.4403, 0.3131, 0.4477, 0.3131, 0.4478, 0.3287, 0.4136, 0.4538, 0.4378, 0.4385, 0.452, 0.4383, 0.4847, 0.4532, 0.4401, 0.3445, 0.4402, 0.3288, 0.4478, 0.3287, 0.448, 0.3444, 0.1968, 0.2974, 0.1965, 0.2817, 0.2033, 0.2812, 0.2039, 0.2968, 0.1992, 0.4227, 0.1984, 0.4071, 0.2081, 0.4063, 0.21, 0.4218, 0.197, 0.3131, 0.1968, 0.2974, 0.2039, 0.2968, 0.2044, 0.3125, 0.2013, 0.4383, 0.1992, 0.4227, 0.21, 0.4218, 0.2148, 0.4372, 0.1971, 0.3287, 0.197, 0.3131, 0.2044, 0.3125, 0.2048, 0.3281, 0.2339, 0.4532, 0.2013, 0.4383, 0.2148, 0.4372, 0.2511, 0.4505, 0.1973, 0.3444, 0.1971, 0.3287, 0.2048, 0.3281, 0.2053, 0.3438, 0.1975, 0.3601, 0.1973, 0.3444, 0.2053, 0.3438, 0.2057, 0.3594, 0.1958, 0.2504, 0.1949, 0.2348, 0.199, 0.2344, 0.2013, 0.25, 0.1977, 0.3757, 0.1975, 0.3601, 0.2057, 0.3594, 0.2063, 0.375, 0.1962, 0.2661, 0.1958, 0.2504, 0.2013, 0.25, 0.2025, 0.2656, 0.198, 0.3914, 0.1977, 0.3757, 0.2063, 0.375, 0.207, 0.3907, 0.1965, 0.2817, 0.1962, 0.2661, 0.2025, 0.2656, 0.2033, 0.2812, 0.1984, 0.4071, 0.198, 0.3914, 0.207, 0.3907, 0.2081, 0.4063, 0.2057, 0.3594, 0.2053, 0.3438, 0.2132, 0.3426, 0.2139, 0.3582, 0.2013, 0.25, 0.199, 0.2344, 0.2032, 0.2338, 0.2069, 0.2492, 0.2063, 0.375, 0.2057, 0.3594, 0.2139, 0.3582, 0.2148, 0.3738, 0.2025, 0.2656, 0.2013, 0.25, 0.2069, 0.2492, 0.2088, 0.2646, 0.207, 0.3907, 0.2063, 0.375, 0.2148, 0.3738, 0.2159, 0.3894, 0.2033, 0.2812, 0.2025, 0.2656, 0.2088, 0.2646, 0.21, 0.2802, 0.2081, 0.4063, 0.207, 0.3907, 0.2159, 0.3894, 0.2175, 0.4049, 0.2039, 0.2968, 0.2033, 0.2812, 0.21, 0.2802, 0.211, 0.2958, 0.21, 0.4218, 0.2081, 0.4063, 0.2175, 0.4049, 0.2202, 0.4203, 0.2044, 0.3125, 0.2039, 0.2968, 0.211, 0.2958, 0.2118, 0.3114, 0.2148, 0.4372, 0.21, 0.4218, 0.2202, 0.4203, 0.2268, 0.4354, 0.2048, 0.3281, 0.2044, 0.3125, 0.2118, 0.3114, 0.2125, 0.327, 0.2511, 0.4505, 0.2148, 0.4372, 0.2268, 0.4354, 0.2588, 0.4477, 0.2053, 0.3438, 0.2048, 0.3281, 0.2125, 0.327, 0.2132, 0.3426, 0.2202, 0.4203, 0.2175, 0.4049, 0.2266, 0.403, 0.2299, 0.4183, 0.2118, 0.3114, 0.211, 0.2958, 0.2181, 0.2943, 0.2192, 0.3098, 0.2268, 0.4354, 0.2202, 0.4203, 0.2299, 0.4183, 0.2373, 0.433, 0.2125, 0.327, 0.2118, 0.3114, 0.2192, 0.3098, 0.2201, 0.3254, 0.2588, 0.4477, 0.2268, 0.4354, 0.2373, 0.433, 0.2645, 0.4449, 0.2132, 0.3426, 0.2125, 0.327, 0.2201, 0.3254, 0.2211, 0.341, 0.2139, 0.3582, 0.2132, 0.3426, 0.2211, 0.341, 0.222, 0.3565, 0.2069, 0.2492, 0.2032, 0.2338, 0.2073, 0.2329, 0.2125, 0.248, 0.2148, 0.3738, 0.2139, 0.3582, 0.222, 0.3565, 0.2232, 0.3721, 0.2088, 0.2646, 0.2069, 0.2492, 0.2125, 0.248, 0.2151, 0.2633, 0.2159, 0.3894, 0.2148, 0.3738, 0.2232, 0.3721, 0.2246, 0.3876, 0.21, 0.2802, 0.2088, 0.2646, 0.2151, 0.2633, 0.2169, 0.2788, 0.2175, 0.4049, 0.2159, 0.3894, 0.2246, 0.3876, 0.2266, 0.403, 0.211, 0.2958, 0.21, 0.2802, 0.2169, 0.2788, 0.2181, 0.2943, 0.2125, 0.248, 0.2073, 0.2329, 0.2115, 0.2317, 0.2182, 0.2464, 0.2232, 0.3721, 0.222, 0.3565, 0.2301, 0.3544, 0.2314, 0.3699, 0.2151, 0.2633, 0.2125, 0.248, 0.2182, 0.2464, 0.2216, 0.2616, 0.2246, 0.3876, 0.2232, 0.3721, 0.2314, 0.3699, 0.233, 0.3853, 0.2169, 0.2788, 0.2151, 0.2633, 0.2216, 0.2616, 0.2237, 0.277, 0.2266, 0.403, 0.2246, 0.3876, 0.233, 0.3853, 0.2353, 0.4007, 0.2181, 0.2943, 0.2169, 0.2788, 0.2237, 0.277, 0.2253, 0.2924, 0.2299, 0.4183, 0.2266, 0.403, 0.2353, 0.4007, 0.2389, 0.4158, 0.2192, 0.3098, 0.2181, 0.2943, 0.2253, 0.2924, 0.2266, 0.3079, 0.2373, 0.433, 0.2299, 0.4183, 0.2389, 0.4158, 0.2465, 0.4304, 0.2201, 0.3254, 0.2192, 0.3098, 0.2266, 0.3079, 0.2278, 0.3234, 0.2645, 0.4449, 0.2373, 0.433, 0.2465, 0.4304, 0.2694, 0.4422, 0.2211, 0.341, 0.2201, 0.3254, 0.2278, 0.3234, 0.2289, 0.3389, 0.222, 0.3565, 0.2211, 0.341, 0.2289, 0.3389, 0.2301, 0.3544, 0.2266, 0.3079, 0.2253, 0.2924, 0.2326, 0.2902, 0.2341, 0.3056, 0.2465, 0.4304, 0.2389, 0.4158, 0.2474, 0.4131, 0.2546, 0.4276, 0.2278, 0.3234, 0.2266, 0.3079, 0.2341, 0.3056, 0.2354, 0.321, 0.2694, 0.4422, 0.2465, 0.4304, 0.2546, 0.4276, 0.274, 0.4397, 0.2289, 0.3389, 0.2278, 0.3234, 0.2354, 0.321, 0.2367, 0.3365, 0.2301, 0.3544, 0.2289, 0.3389, 0.2367, 0.3365, 0.238, 0.352, 0.2182, 0.2464, 0.2115, 0.2317, 0.2157, 0.2303, 0.224, 0.2446, 0.2314, 0.3699, 0.2301, 0.3544, 0.238, 0.352, 0.2394, 0.3674, 0.2216, 0.2616, 0.2182, 0.2464, 0.224, 0.2446, 0.2282, 0.2595, 0.233, 0.3853, 0.2314, 0.3699, 0.2394, 0.3674, 0.2412, 0.3828, 0.2237, 0.277, 0.2216, 0.2616, 0.2282, 0.2595, 0.2307, 0.2748, 0.2353, 0.4007, 0.233, 0.3853, 0.2412, 0.3828, 0.2436, 0.3981, 0.2253, 0.2924, 0.2237, 0.277, 0.2307, 0.2748, 0.2326, 0.2902, 0.2389, 0.4158, 0.2353, 0.4007, 0.2436, 0.3981, 0.2474, 0.4131, 0.2394, 0.3674, 0.238, 0.352, 0.2458, 0.3493, 0.2473, 0.3647, 0.2282, 0.2595, 0.224, 0.2446, 0.23, 0.2424, 0.2349, 0.2572, 0.2412, 0.3828, 0.2394, 0.3674, 0.2473, 0.3647, 0.2492, 0.3801, 0.2307, 0.2748, 0.2282, 0.2595, 0.2349, 0.2572, 0.2378, 0.2724, 0.2436, 0.3981, 0.2412, 0.3828, 0.2492, 0.3801, 0.2516, 0.3953, 0.2326, 0.2902, 0.2307, 0.2748, 0.2378, 0.2724, 0.2399, 0.2877, 0.2474, 0.4131, 0.2436, 0.3981, 0.2516, 0.3953, 0.2553, 0.4103, 0.2341, 0.3056, 0.2326, 0.2902, 0.2399, 0.2877, 0.2416, 0.303, 0.2546, 0.4276, 0.2474, 0.4131, 0.2553, 0.4103, 0.262, 0.4248, 0.2354, 0.321, 0.2341, 0.3056, 0.2416, 0.303, 0.243, 0.3185, 0.274, 0.4397, 0.2546, 0.4276, 0.262, 0.4248, 0.2784, 0.4372, 0.2367, 0.3365, 0.2354, 0.321, 0.243, 0.3185, 0.2444, 0.3339, 0.238, 0.352, 0.2367, 0.3365, 0.2444, 0.3339, 0.2458, 0.3493, 0.224, 0.2446, 0.2157, 0.2303, 0.2198, 0.2286, 0.23, 0.2424, 0.262, 0.4248, 0.2553, 0.4103, 0.2628, 0.4075, 0.2689, 0.4221, 0.243, 0.3185, 0.2416, 0.303, 0.2492, 0.3003, 0.2507, 0.3157, 0.2784, 0.4372, 0.262, 0.4248, 0.2689, 0.4221, 0.2827, 0.435, 0.2444, 0.3339, 0.243, 0.3185, 0.2507, 0.3157, 0.2521, 0.3311, 0.2458, 0.3493, 0.2444, 0.3339, 0.2521, 0.3311, 0.2535, 0.3465, 0.23, 0.2424, 0.2198, 0.2286, 0.2241, 0.2267, 0.2362, 0.24, 0.2473, 0.3647, 0.2458, 0.3493, 0.2535, 0.3465, 0.2551, 0.3619, 0.2349, 0.2572, 0.23, 0.2424, 0.2362, 0.24, 0.2418, 0.2546, 0.2492, 0.3801, 0.2473, 0.3647, 0.2551, 0.3619, 0.2569, 0.3773, 0.2378, 0.2724, 0.2349, 0.2572, 0.2418, 0.2546, 0.2451, 0.2697, 0.2516, 0.3953, 0.2492, 0.3801, 0.2569, 0.3773, 0.2593, 0.3925, 0.2399, 0.2877, 0.2378, 0.2724, 0.2451, 0.2697, 0.2474, 0.285, 0.2553, 0.4103, 0.2516, 0.3953, 0.2593, 0.3925, 0.2628, 0.4075, 0.2416, 0.303, 0.2399, 0.2877, 0.2474, 0.285, 0.2492, 0.3003, 0.2569, 0.3773, 0.2551, 0.3619, 0.2627, 0.3591, 0.2645, 0.3745, 0.2451, 0.2697, 0.2418, 0.2546, 0.2491, 0.2519, 0.2526, 0.2669, 0.2593, 0.3925, 0.2569, 0.3773, 0.2645, 0.3745, 0.2667, 0.3897, 0.2474, 0.285, 0.2451, 0.2697, 0.2526, 0.2669, 0.255, 0.2822, 0.2628, 0.4075, 0.2593, 0.3925, 0.2667, 0.3897, 0.2699, 0.4048, 0.2492, 0.3003, 0.2474, 0.285, 0.255, 0.2822, 0.2569, 0.2975, 0.2689, 0.4221, 0.2628, 0.4075, 0.2699, 0.4048, 0.2753, 0.4195, 0.2507, 0.3157, 0.2492, 0.3003, 0.2569, 0.2975, 0.2584, 0.3129, 0.2827, 0.435, 0.2689, 0.4221, 0.2753, 0.4195, 0.2869, 0.4329, 0.2521, 0.3311, 0.2507, 0.3157, 0.2584, 0.3129, 0.2598, 0.3283, 0.2535, 0.3465, 0.2521, 0.3311, 0.2598, 0.3283, 0.2612, 0.3437, 0.2362, 0.24, 0.2241, 0.2267, 0.2283, 0.2246, 0.2428, 0.2374, 0.2551, 0.3619, 0.2535, 0.3465, 0.2612, 0.3437, 0.2627, 0.3591, 0.2418, 0.2546, 0.2362, 0.24, 0.2428, 0.2374, 0.2491, 0.2519, 0.2869, 0.4329, 0.2753, 0.4195, 0.2815, 0.4172, 0.2911, 0.4311, 0.2598, 0.3283, 0.2584, 0.3129, 0.2662, 0.3101, 0.2675, 0.3256, 0.2612, 0.3437, 0.2598, 0.3283, 0.2675, 0.3256, 0.2689, 0.341, 0.2428, 0.2374, 0.2283, 0.2246, 0.2326, 0.2223, 0.2498, 0.2346, 0.2627, 0.3591, 0.2612, 0.3437, 0.2689, 0.341, 0.2703, 0.3564, 0.2491, 0.2519, 0.2428, 0.2374, 0.2498, 0.2346, 0.2567, 0.2491, 0.2645, 0.3745, 0.2627, 0.3591, 0.2703, 0.3564, 0.2719, 0.3718, 0.2526, 0.2669, 0.2491, 0.2519, 0.2567, 0.2491, 0.2604, 0.2641, 0.2667, 0.3897, 0.2645, 0.3745, 0.2719, 0.3718, 0.274, 0.3871, 0.255, 0.2822, 0.2526, 0.2669, 0.2604, 0.2641, 0.2628, 0.2794, 0.2699, 0.4048, 0.2667, 0.3897, 0.274, 0.3871, 0.2768, 0.4023, 0.2569, 0.2975, 0.255, 0.2822, 0.2628, 0.2794, 0.2647, 0.2947, 0.2753, 0.4195, 0.2699, 0.4048, 0.2768, 0.4023, 0.2815, 0.4172, 0.2584, 0.3129, 0.2569, 0.2975, 0.2647, 0.2947, 0.2662, 0.3101, 0.2604, 0.2641, 0.2567, 0.2491, 0.2647, 0.2463, 0.2685, 0.2614, 0.274, 0.3871, 0.2719, 0.3718, 0.2792, 0.3694, 0.281, 0.3848, 0.2628, 0.2794, 0.2604, 0.2641, 0.2685, 0.2614, 0.2709, 0.2767, 0.2768, 0.4023, 0.274, 0.3871, 0.281, 0.3848, 0.2835, 0.4, 0.2647, 0.2947, 0.2628, 0.2794, 0.2709, 0.2767, 0.2726, 0.2921, 0.2815, 0.4172, 0.2768, 0.4023, 0.2835, 0.4, 0.2874, 0.4151, 0.2662, 0.3101, 0.2647, 0.2947, 0.2726, 0.2921, 0.274, 0.3075, 0.2911, 0.4311, 0.2815, 0.4172, 0.2874, 0.4151, 0.2953, 0.4295, 0.2675, 0.3256, 0.2662, 0.3101, 0.274, 0.3075, 0.2753, 0.323, 0.2689, 0.341, 0.2675, 0.3256, 0.2753, 0.323, 0.2765, 0.3385, 0.2498, 0.2346, 0.2326, 0.2223, 0.2371, 0.2198, 0.2574, 0.2318, 0.2703, 0.3564, 0.2689, 0.341, 0.2765, 0.3385, 0.2778, 0.3539, 0.2567, 0.2491, 0.2498, 0.2346, 0.2574, 0.2318, 0.2647, 0.2463, 0.2719, 0.3718, 0.2703, 0.3564, 0.2778, 0.3539, 0.2792, 0.3694, 0.2753, 0.323, 0.274, 0.3075, 0.282, 0.3052, 0.2831, 0.3207, 0.2765, 0.3385, 0.2753, 0.323, 0.2831, 0.3207, 0.2842, 0.3362, 0.2574, 0.2318, 0.2371, 0.2198, 0.2417, 0.2172, 0.2658, 0.2291, 0.2778, 0.3539, 0.2765, 0.3385, 0.2842, 0.3362, 0.2853, 0.3517, 0.2647, 0.2463, 0.2574, 0.2318, 0.2658, 0.2291, 0.2733, 0.2437, 0.2792, 0.3694, 0.2778, 0.3539, 0.2853, 0.3517, 0.2865, 0.3672, 0.2685, 0.2614, 0.2647, 0.2463, 0.2733, 0.2437, 0.2769, 0.2588, 0.281, 0.3848, 0.2792, 0.3694, 0.2865, 0.3672, 0.288, 0.3827, 0.2709, 0.2767, 0.2685, 0.2614, 0.2769, 0.2588, 0.2791, 0.2742, 0.2835, 0.4, 0.281, 0.3848, 0.288, 0.3827, 0.29, 0.3981, 0.2726, 0.2921, 0.2709, 0.2767, 0.2791, 0.2742, 0.2807, 0.2897, 0.2874, 0.4151, 0.2835, 0.4, 0.29, 0.3981, 0.2932, 0.4133, 0.274, 0.3075, 0.2726, 0.2921, 0.2807, 0.2897, 0.282, 0.3052, 0.2953, 0.4295, 0.2874, 0.4151, 0.2932, 0.4133, 0.2995, 0.4281, 0.288, 0.3827, 0.2865, 0.3672, 0.2937, 0.3654, 0.2948, 0.381, 0.2791, 0.2742, 0.2769, 0.2588, 0.2857, 0.2566, 0.2876, 0.2721, 0.29, 0.3981, 0.288, 0.3827, 0.2948, 0.381, 0.2964, 0.3965, 0.2807, 0.2897, 0.2791, 0.2742, 0.2876, 0.2721, 0.289, 0.2876, 0.2932, 0.4133, 0.29, 0.3981, 0.2964, 0.3965, 0.2989, 0.4119, 0.282, 0.3052, 0.2807, 0.2897, 0.289, 0.2876, 0.29, 0.3032, 0.2995, 0.4281, 0.2932, 0.4133, 0.2989, 0.4119, 0.3036, 0.427, 0.2831, 0.3207, 0.282, 0.3052, 0.29, 0.3032, 0.2909, 0.3187, 0.2842, 0.3362, 0.2831, 0.3207, 0.2909, 0.3187, 0.2918, 0.3343, 0.2658, 0.2291, 0.2417, 0.2172, 0.2468, 0.2145, 0.2753, 0.2265, 0.2853, 0.3517, 0.2842, 0.3362, 0.2918, 0.3343, 0.2927, 0.3499, 0.2733, 0.2437, 0.2658, 0.2291, 0.2753, 0.2265, 0.2825, 0.2413, 0.2865, 0.3672, 0.2853, 0.3517, 0.2927, 0.3499, 0.2937, 0.3654, 0.2769, 0.2588, 0.2733, 0.2437, 0.2825, 0.2413, 0.2857, 0.2566, 0.2918, 0.3343, 0.2909, 0.3187, 0.2988, 0.3172, 0.2995, 0.3328, 0.2753, 0.2265, 0.2468, 0.2145, 0.2528, 0.2117, 0.2862, 0.2242, 0.2927, 0.3499, 0.2918, 0.3343, 0.2995, 0.3328, 0.3001, 0.3485, 0.2825, 0.2413, 0.2753, 0.2265, 0.2862, 0.2242, 0.2924, 0.2394, 0.2937, 0.3654, 0.2927, 0.3499, 0.3001, 0.3485, 0.3008, 0.3641, 0.2857, 0.2566, 0.2825, 0.2413, 0.2924, 0.2394, 0.2949, 0.2549, 0.2948, 0.381, 0.2937, 0.3654, 0.3008, 0.3641, 0.3016, 0.3797, 0.2876, 0.2721, 0.2857, 0.2566, 0.2949, 0.2549, 0.2964, 0.2704, 0.2964, 0.3965, 0.2948, 0.381, 0.3016, 0.3797, 0.3028, 0.3952, 0.289, 0.2876, 0.2876, 0.2721, 0.2964, 0.2704, 0.2974, 0.286, 0.2989, 0.4119, 0.2964, 0.3965, 0.3028, 0.3952, 0.3045, 0.4108, 0.29, 0.3032, 0.289, 0.2876, 0.2974, 0.286, 0.2981, 0.3016, 0.3036, 0.427, 0.2989, 0.4119, 0.3045, 0.4108, 0.3078, 0.4262, 0.2909, 0.3187, 0.29, 0.3032, 0.2981, 0.3016, 0.2988, 0.3172, 0.2964, 0.2704, 0.2949, 0.2549, 0.3044, 0.2536, 0.3053, 0.2693, 0.3028, 0.3952, 0.3016, 0.3797, 0.3084, 0.3788, 0.3091, 0.3944, 0.2974, 0.286, 0.2964, 0.2704, 0.3053, 0.2693, 0.3059, 0.2849, 0.3045, 0.4108, 0.3028, 0.3952, 0.3091, 0.3944, 0.31, 0.4101, 0.2981, 0.3016, 0.2974, 0.286, 0.3059, 0.2849, 0.3063, 0.3005, 0.3078, 0.4262, 0.3045, 0.4108, 0.31, 0.4101, 0.3119, 0.4256, 0.2988, 0.3172, 0.2981, 0.3016, 0.3063, 0.3005, 0.3067, 0.3162, 0.2995, 0.3328, 0.2988, 0.3172, 0.3067, 0.3162, 0.3071, 0.3318, 0.2862, 0.2242, 0.2528, 0.2117, 0.2617, 0.2089, 0.2987, 0.2226, 0.3001, 0.3485, 0.2995, 0.3328, 0.3071, 0.3318, 0.3075, 0.3475, 0.2924, 0.2394, 0.2862, 0.2242, 0.2987, 0.2226, 0.3028, 0.238, 0.3008, 0.3641, 0.3001, 0.3485, 0.3075, 0.3475, 0.3079, 0.3632, 0.2949, 0.2549, 0.2924, 0.2394, 0.3028, 0.238, 0.3044, 0.2536, 0.3016, 0.3797, 0.3008, 0.3641, 0.3079, 0.3632, 0.3084, 0.3788, 0.3071, 0.3318, 0.3067, 0.3162, 0.3147, 0.3157, 0.3148, 0.3314, 0.2987, 0.2226, 0.2617, 0.2089, 0.2882, 0.2064, 0.3125, 0.2217, 0.3075, 0.3475, 0.3071, 0.3318, 0.3148, 0.3314, 0.3149, 0.3471, 0.3028, 0.238, 0.2987, 0.2226, 0.3125, 0.2217, 0.3136, 0.2374, 0.3079, 0.3632, 0.3075, 0.3475, 0.3149, 0.3471, 0.315, 0.3627, 0.3044, 0.2536, 0.3028, 0.238, 0.3136, 0.2374, 0.3141, 0.253, 0.3084, 0.3788, 0.3079, 0.3632, 0.315, 0.3627, 0.3151, 0.3784, 0.3053, 0.2693, 0.3044, 0.2536, 0.3141, 0.253, 0.3143, 0.2687, 0.3091, 0.3944, 0.3084, 0.3788, 0.3151, 0.3784, 0.3153, 0.3941, 0.3059, 0.2849, 0.3053, 0.2693, 0.3143, 0.2687, 0.3145, 0.2844, 0.31, 0.4101, 0.3091, 0.3944, 0.3153, 0.3941, 0.3156, 0.4097, 0.3063, 0.3005, 0.3059, 0.2849, 0.3145, 0.2844, 0.3146, 0.3, 0.3119, 0.4256, 0.31, 0.4101, 0.3156, 0.4097, 0.3161, 0.4254, 0.3067, 0.3162, 0.3063, 0.3005, 0.3146, 0.3, 0.3147, 0.3157, 0.3153, 0.3941, 0.3151, 0.3784, 0.3219, 0.3785, 0.3216, 0.3941, 0.3145, 0.2844, 0.3143, 0.2687, 0.3234, 0.2688, 0.3231, 0.2845, 0.3156, 0.4097, 0.3153, 0.3941, 0.3216, 0.3941, 0.3211, 0.4098, 0.3146, 0.3, 0.3145, 0.2844, 0.3231, 0.2845, 0.3229, 0.3001, 0.3161, 0.4254, 0.3156, 0.4097, 0.3211, 0.4098, 0.3202, 0.4254, 0.3147, 0.3157, 0.3146, 0.3, 0.3229, 0.3001, 0.3227, 0.3158, 0.3148, 0.3314, 0.3147, 0.3157, 0.3227, 0.3158, 0.3225, 0.3315, 0.3125, 0.2217, 0.2882, 0.2064, 0.3593, 0.207, 0.3266, 0.2219, 0.3149, 0.3471, 0.3148, 0.3314, 0.3225, 0.3315, 0.3223, 0.3471, 0.3136, 0.2374, 0.3125, 0.2217, 0.3266, 0.2219, 0.3246, 0.2375, 0.315, 0.3627, 0.3149, 0.3471, 0.3223, 0.3471, 0.3221, 0.3628, 0.3141, 0.253, 0.3136, 0.2374, 0.3246, 0.2375, 0.3238, 0.2531, 0.3151, 0.3784, 0.315, 0.3627, 0.3221, 0.3628, 0.3219, 0.3785, 0.3143, 0.2687, 0.3141, 0.253, 0.3238, 0.2531, 0.3234, 0.2688, 0.3223, 0.3471, 0.3225, 0.3315, 0.3302, 0.3321, 0.3297, 0.3477, 0.3246, 0.2375, 0.3266, 0.2219, 0.3401, 0.223, 0.3353, 0.2384, 0.3221, 0.3628, 0.3223, 0.3471, 0.3297, 0.3477, 0.3292, 0.3634, 0.3238, 0.2531, 0.3246, 0.2375, 0.3353, 0.2384, 0.3334, 0.2539, 0.3219, 0.3785, 0.3221, 0.3628, 0.3292, 0.3634, 0.3286, 0.379, 0.3234, 0.2688, 0.3238, 0.2531, 0.3334, 0.2539, 0.3324, 0.2695, 0.3216, 0.3941, 0.3219, 0.3785, 0.3286, 0.379, 0.3278, 0.3946, 0.3231, 0.2845, 0.3234, 0.2688, 0.3324, 0.2695, 0.3317, 0.2852, 0.3211, 0.4098, 0.3216, 0.3941, 0.3278, 0.3946, 0.3266, 0.4102, 0.3229, 0.3001, 0.3231, 0.2845, 0.3317, 0.2852, 0.3311, 0.3008, 0.3202, 0.4254, 0.3211, 0.4098, 0.3266, 0.4102, 0.3244, 0.4258, 0.3227, 0.3158, 0.3229, 0.3001, 0.3311, 0.3008, 0.3306, 0.3164, 0.3225, 0.3315, 0.3227, 0.3158, 0.3306, 0.3164, 0.3302, 0.3321, 0.3266, 0.2219, 0.3593, 0.207, 0.3765, 0.2097, 0.3401, 0.223, 0.3266, 0.4102, 0.3278, 0.3946, 0.3341, 0.3955, 0.3322, 0.411, 0.3311, 0.3008, 0.3317, 0.2852, 0.3402, 0.2864, 0.3393, 0.302, 0.3244, 0.4258, 0.3266, 0.4102, 0.3322, 0.411, 0.3285, 0.4264, 0.3306, 0.3164, 0.3311, 0.3008, 0.3393, 0.302, 0.3385, 0.3176, 0.3302, 0.3321, 0.3306, 0.3164, 0.3385, 0.3176, 0.3378, 0.3332, 0.3401, 0.223, 0.3765, 0.2097, 0.3842, 0.2125, 0.3522, 0.2248, 0.3297, 0.3477, 0.3302, 0.3321, 0.3378, 0.3332, 0.3371, 0.3488, 0.3353, 0.2384, 0.3401, 0.223, 0.3522, 0.2248, 0.3456, 0.2399, 0.3292, 0.3634, 0.3297, 0.3477, 0.3371, 0.3488, 0.3363, 0.3644, 0.3334, 0.2539, 0.3353, 0.2384, 0.3456, 0.2399, 0.3428, 0.2553, 0.3286, 0.379, 0.3292, 0.3634, 0.3363, 0.3644, 0.3354, 0.38, 0.3324, 0.2695, 0.3334, 0.2539, 0.3428, 0.2553, 0.3413, 0.2708, 0.3278, 0.3946, 0.3286, 0.379, 0.3354, 0.38, 0.3341, 0.3955, 0.3317, 0.2852, 0.3324, 0.2695, 0.3413, 0.2708, 0.3402, 0.2864, 0.3456, 0.2399, 0.3522, 0.2248, 0.3627, 0.2272, 0.3553, 0.2419, 0.3363, 0.3644, 0.3371, 0.3488, 0.3445, 0.3504, 0.3435, 0.3659, 0.3428, 0.2553, 0.3456, 0.2399, 0.3553, 0.2419, 0.3519, 0.2572, 0.3354, 0.38, 0.3363, 0.3644, 0.3435, 0.3659, 0.3422, 0.3814, 0.3413, 0.2708, 0.3428, 0.2553, 0.3519, 0.2572, 0.3499, 0.2726, 0.3341, 0.3955, 0.3354, 0.38, 0.3422, 0.3814, 0.3405, 0.3969, 0.3402, 0.2864, 0.3413, 0.2708, 0.3499, 0.2726, 0.3485, 0.2881, 0.3322, 0.411, 0.3341, 0.3955, 0.3405, 0.3969, 0.3378, 0.4122, 0.3393, 0.302, 0.3402, 0.2864, 0.3485, 0.2881, 0.3474, 0.3037, 0.3285, 0.4264, 0.3322, 0.411, 0.3378, 0.4122, 0.3327, 0.4273, 0.3385, 0.3176, 0.3393, 0.302, 0.3474, 0.3037, 0.3464, 0.3192, 0.3378, 0.3332, 0.3385, 0.3176, 0.3464, 0.3192, 0.3455, 0.3348, 0.3522, 0.2248, 0.3842, 0.2125, 0.3898, 0.2153, 0.3627, 0.2272, 0.3371, 0.3488, 0.3378, 0.3332, 0.3455, 0.3348, 0.3445, 0.3504, 0.3474, 0.3037, 0.3485, 0.2881, 0.3567, 0.2903, 0.3554, 0.3058, 0.3327, 0.4273, 0.3378, 0.4122, 0.3436, 0.4138, 0.3368, 0.4285, 0.3464, 0.3192, 0.3474, 0.3037, 0.3554, 0.3058, 0.3542, 0.3213, 0.3455, 0.3348, 0.3464, 0.3192, 0.3542, 0.3213, 0.3531, 0.3368, 0.3627, 0.2272, 0.3898, 0.2153, 0.3947, 0.218, 0.3718, 0.2298, 0.3445, 0.3504, 0.3455, 0.3348, 0.3531, 0.3368, 0.352, 0.3523, 0.3553, 0.2419, 0.3627, 0.2272, 0.3718, 0.2298, 0.3643, 0.2444, 0.3435, 0.3659, 0.3445, 0.3504, 0.352, 0.3523, 0.3507, 0.3678, 0.3519, 0.2572, 0.3553, 0.2419, 0.3643, 0.2444, 0.3606, 0.2595, 0.3422, 0.3814, 0.3435, 0.3659, 0.3507, 0.3678, 0.3491, 0.3832, 0.3499, 0.2726, 0.3519, 0.2572, 0.3606, 0.2595, 0.3584, 0.2749, 0.3405, 0.3969, 0.3422, 0.3814, 0.3491, 0.3832, 0.347, 0.3986, 0.3485, 0.2881, 0.3499, 0.2726, 0.3584, 0.2749, 0.3567, 0.2903, 0.3378, 0.4122, 0.3405, 0.3969, 0.347, 0.3986, 0.3436, 0.4138, 0.3507, 0.3678, 0.352, 0.3523, 0.3594, 0.3546, 0.3579, 0.37, 0.3606, 0.2595, 0.3643, 0.2444, 0.3727, 0.2471, 0.369, 0.2621, 0.3491, 0.3832, 0.3507, 0.3678, 0.3579, 0.37, 0.3561, 0.3854, 0.3584, 0.2749, 0.3606, 0.2595, 0.369, 0.2621, 0.3666, 0.2774, 0.347, 0.3986, 0.3491, 0.3832, 0.3561, 0.3854, 0.3535, 0.4007, 0.3567, 0.2903, 0.3584, 0.2749, 0.3666, 0.2774, 0.3648, 0.2928, 0.3436, 0.4138, 0.347, 0.3986, 0.3535, 0.4007, 0.3494, 0.4156, 0.3554, 0.3058, 0.3567, 0.2903, 0.3648, 0.2928, 0.3633, 0.3082, 0.3368, 0.4285, 0.3436, 0.4138, 0.3494, 0.4156, 0.341, 0.4299, 0.3542, 0.3213, 0.3554, 0.3058, 0.3633, 0.3082, 0.362, 0.3237, 0.3531, 0.3368, 0.3542, 0.3213, 0.362, 0.3237, 0.3608, 0.3391, 0.3718, 0.2298, 0.3947, 0.218, 0.3993, 0.2205, 0.38, 0.2326, 0.352, 0.3523, 0.3531, 0.3368, 0.3608, 0.3391, 0.3594, 0.3546, 0.3643, 0.2444, 0.3718, 0.2298, 0.38, 0.2326, 0.3727, 0.2471, 0.341, 0.4299, 0.3494, 0.4156, 0.3554, 0.4178, 0.3452, 0.4316, 0.362, 0.3237, 0.3633, 0.3082, 0.3712, 0.3109, 0.3698, 0.3263, 0.3608, 0.3391, 0.362, 0.3237, 0.3698, 0.3263, 0.3684, 0.3417, 0.38, 0.2326, 0.3993, 0.2205, 0.4037, 0.223, 0.3874, 0.2354, 0.3594, 0.3546, 0.3608, 0.3391, 0.3684, 0.3417, 0.3669, 0.3572, 0.3727, 0.2471, 0.38, 0.2326, 0.3874, 0.2354, 0.3806, 0.2499, 0.3579, 0.37, 0.3594, 0.3546, 0.3669, 0.3572, 0.3653, 0.3725, 0.369, 0.2621, 0.3727, 0.2471, 0.3806, 0.2499, 0.377, 0.2649, 0.3561, 0.3854, 0.3579, 0.37, 0.3653, 0.3725, 0.3632, 0.3878, 0.3666, 0.2774, 0.369, 0.2621, 0.377, 0.2649, 0.3745, 0.2801, 0.3535, 0.4007, 0.3561, 0.3854, 0.3632, 0.3878, 0.3602, 0.403, 0.3648, 0.2928, 0.3666, 0.2774, 0.3745, 0.2801, 0.3727, 0.2955, 0.3494, 0.4156, 0.3535, 0.4007, 0.3602, 0.403, 0.3554, 0.4178, 0.3633, 0.3082, 0.3648, 0.2928, 0.3727, 0.2955, 0.3712, 0.3109, 0.377, 0.2649, 0.3806, 0.2499, 0.3881, 0.2527, 0.3846, 0.2677, 0.3632, 0.3878, 0.3653, 0.3725, 0.3728, 0.3752, 0.3705, 0.3905, 0.3745, 0.2801, 0.377, 0.2649, 0.3846, 0.2677, 0.3823, 0.2829, 0.3602, 0.403, 0.3632, 0.3878, 0.3705, 0.3905, 0.3672, 0.4056, 0.3727, 0.2955, 0.3745, 0.2801, 0.3823, 0.2829, 0.3804, 0.2983, 0.3554, 0.4178, 0.3602, 0.403, 0.3672, 0.4056, 0.3616, 0.4202, 0.3712, 0.3109, 0.3727, 0.2955, 0.3804, 0.2983, 0.3789, 0.3137, 0.3452, 0.4316, 0.3554, 0.4178, 0.3616, 0.4202, 0.3494, 0.4335, 0.3698, 0.3263, 0.3712, 0.3109, 0.3789, 0.3137, 0.3775, 0.3291, 0.3684, 0.3417, 0.3698, 0.3263, 0.3775, 0.3291, 0.3761, 0.3445, 0.3874, 0.2354, 0.4037, 0.223, 0.408, 0.2252, 0.3942, 0.2381, 0.3669, 0.3572, 0.3684, 0.3417, 0.3761, 0.3445, 0.3745, 0.3599, 0.3806, 0.2499, 0.3874, 0.2354, 0.3942, 0.2381, 0.3881, 0.2527, 0.3653, 0.3725, 0.3669, 0.3572, 0.3745, 0.3599, 0.3728, 0.3752, 0.3775, 0.3291, 0.3789, 0.3137, 0.3866, 0.3165, 0.3852, 0.3319, 0.3761, 0.3445, 0.3775, 0.3291, 0.3852, 0.3319, 0.3838, 0.3473, 0.3942, 0.2381, 0.408, 0.2252, 0.4123, 0.2273, 0.4007, 0.2407, 0.3745, 0.3599, 0.3761, 0.3445, 0.3838, 0.3473, 0.3822, 0.3627, 0.3881, 0.2527, 0.3942, 0.2381, 0.4007, 0.2407, 0.3953, 0.2554, 0.3728, 0.3752, 0.3745, 0.3599, 0.3822, 0.3627, 0.3804, 0.378, 0.3846, 0.2677, 0.3881, 0.2527, 0.3953, 0.2554, 0.3921, 0.2705, 0.3705, 0.3905, 0.3728, 0.3752, 0.3804, 0.378, 0.378, 0.3933, 0.3823, 0.2829, 0.3846, 0.2677, 0.3921, 0.2705, 0.3898, 0.2857, 0.3672, 0.4056, 0.3705, 0.3905, 0.378, 0.3933, 0.3744, 0.4083, 0.3804, 0.2983, 0.3823, 0.2829, 0.3898, 0.2857, 0.3881, 0.3011, 0.3616, 0.4202, 0.3672, 0.4056, 0.3744, 0.4083, 0.3681, 0.4228, 0.3789, 0.3137, 0.3804, 0.2983, 0.3881, 0.3011, 0.3866, 0.3165, 0.3494, 0.4335, 0.3616, 0.4202, 0.3681, 0.4228, 0.3537, 0.4356, 0.378, 0.3933, 0.3804, 0.378, 0.3882, 0.3808, 0.3858, 0.3961, 0.3898, 0.2857, 0.3921, 0.2705, 0.3993, 0.2731, 0.3973, 0.2884, 0.3744, 0.4083, 0.378, 0.3933, 0.3858, 0.3961, 0.382, 0.4111, 0.3881, 0.3011, 0.3898, 0.2857, 0.3973, 0.2884, 0.3957, 0.3038, 0.3681, 0.4228, 0.3744, 0.4083, 0.382, 0.4111, 0.3751, 0.4256, 0.3866, 0.3165, 0.3881, 0.3011, 0.3957, 0.3038, 0.3942, 0.3192, 0.3537, 0.4356, 0.3681, 0.4228, 0.3751, 0.4256, 0.358, 0.4379, 0.3852, 0.3319, 0.3866, 0.3165, 0.3942, 0.3192, 0.3929, 0.3346, 0.3838, 0.3473, 0.3852, 0.3319, 0.3929, 0.3346, 0.3915, 0.3501, 0.4007, 0.2407, 0.4123, 0.2273, 0.4165, 0.2291, 0.4068, 0.243, 0.3822, 0.3627, 0.3838, 0.3473, 0.3915, 0.3501, 0.39, 0.3655, 0.3953, 0.2554, 0.4007, 0.2407, 0.4068, 0.243, 0.4022, 0.2579, 0.3804, 0.378, 0.3822, 0.3627, 0.39, 0.3655, 0.3882, 0.3808, 0.3921, 0.2705, 0.3953, 0.2554, 0.4022, 0.2579, 0.3993, 0.2731, 0.4206, 0.2307, 0.4429, 0.2192, 0.4248, 0.2321, 0.3176, 0.441, 0.3624, 0.4404, 0.3671, 0.443, 0.4248, 0.2321, 0.4429, 0.2192, 0.429, 0.2332, 0.3176, 0.441, 0.3671, 0.443, 0.3722, 0.4457, 0.429, 0.2332, 0.4429, 0.2192, 0.4331, 0.234, 0.3176, 0.441, 0.3722, 0.4457, 0.3782, 0.4485, 0.4331, 0.234, 0.4429, 0.2192, 0.4373, 0.2346, 0.3176, 0.441, 0.3782, 0.4485, 0.3871, 0.4513, 0.4373, 0.2346, 0.4429, 0.2192, 0.4414, 0.2348, 0.3176, 0.441, 0.3871, 0.4513, 0.4136, 0.4538, 0.4414, 0.2348, 0.4429, 0.2192, 0.4456, 0.2348, 0.3176, 0.441, 0.4136, 0.4538, 0.4847, 0.4532, 0.1949, 0.2348, 0.1922, 0.2192, 0.199, 0.2344, 0.3176, 0.441, 0.2339, 0.4532, 0.2511, 0.4505, 0.199, 0.2344, 0.1922, 0.2192, 0.2032, 0.2338, 0.3176, 0.441, 0.2511, 0.4505, 0.2588, 0.4477, 0.2032, 0.2338, 0.1922, 0.2192, 0.2073, 0.2329, 0.3176, 0.441, 0.2588, 0.4477, 0.2645, 0.4449, 0.2073, 0.2329, 0.1922, 0.2192, 0.2115, 0.2317, 0.3176, 0.441, 0.2645, 0.4449, 0.2694, 0.4422, 0.2115, 0.2317, 0.1922, 0.2192, 0.2157, 0.2303, 0.3176, 0.441, 0.2694, 0.4422, 0.274, 0.4397, 0.2157, 0.2303, 0.1922, 0.2192, 0.2198, 0.2286, 0.3176, 0.441, 0.274, 0.4397, 0.2784, 0.4372, 0.2198, 0.2286, 0.1922, 0.2192, 0.2241, 0.2267, 0.3176, 0.441, 0.2784, 0.4372, 0.2827, 0.435, 0.2241, 0.2267, 0.1922, 0.2192, 0.2283, 0.2246, 0.3176, 0.441, 0.2827, 0.435, 0.2869, 0.4329, 0.2283, 0.2246, 0.1922, 0.2192, 0.2326, 0.2223, 0.3176, 0.441, 0.2869, 0.4329, 0.2911, 0.4311, 0.2326, 0.2223, 0.1922, 0.2192, 0.2371, 0.2198, 0.3176, 0.441, 0.2911, 0.4311, 0.2953, 0.4295, 0.2371, 0.2198, 0.1922, 0.2192, 0.2417, 0.2172, 0.3176, 0.441, 0.2953, 0.4295, 0.2995, 0.4281, 0.2417, 0.2172, 0.1922, 0.2192, 0.2468, 0.2145, 0.3176, 0.441, 0.2995, 0.4281, 0.3036, 0.427, 0.2468, 0.2145, 0.1922, 0.2192, 0.2528, 0.2117, 0.3176, 0.441, 0.3036, 0.427, 0.3078, 0.4262, 0.2528, 0.2117, 0.1922, 0.2192, 0.2617, 0.2089, 0.3176, 0.441, 0.3078, 0.4262, 0.3119, 0.4256, 0.2617, 0.2089, 0.1922, 0.2192, 0.2882, 0.2064, 0.3176, 0.441, 0.3119, 0.4256, 0.3161, 0.4254, 0.2882, 0.2064, 0.4429, 0.2192, 0.3593, 0.207, 0.3176, 0.441, 0.3161, 0.4254, 0.3202, 0.4254, 0.3593, 0.207, 0.4429, 0.2192, 0.3765, 0.2097, 0.3176, 0.441, 0.3202, 0.4254, 0.3244, 0.4258, 0.3765, 0.2097, 0.4429, 0.2192, 0.3842, 0.2125, 0.3176, 0.441, 0.3244, 0.4258, 0.3285, 0.4264, 0.3842, 0.2125, 0.4429, 0.2192, 0.3898, 0.2153, 0.3176, 0.441, 0.3285, 0.4264, 0.3327, 0.4273, 0.3898, 0.2153, 0.4429, 0.2192, 0.3947, 0.218, 0.3176, 0.441, 0.3327, 0.4273, 0.3368, 0.4285, 0.3947, 0.218, 0.4429, 0.2192, 0.3993, 0.2205, 0.3176, 0.441, 0.3368, 0.4285, 0.341, 0.4299, 0.3993, 0.2205, 0.4429, 0.2192, 0.4037, 0.223, 0.3176, 0.441, 0.341, 0.4299, 0.3452, 0.4316, 0.4037, 0.223, 0.4429, 0.2192, 0.408, 0.2252, 0.3176, 0.441, 0.3452, 0.4316, 0.3494, 0.4335, 0.408, 0.2252, 0.4429, 0.2192, 0.4123, 0.2273, 0.3176, 0.441, 0.3494, 0.4335, 0.3537, 0.4356, 0.4123, 0.2273, 0.4429, 0.2192, 0.4165, 0.2291, 0.3176, 0.441, 0.3537, 0.4356, 0.358, 0.4379, 0.3176, 0.441, 0.358, 0.4379, 0.3624, 0.4404, 0.3915, 0.3501, 0.3929, 0.3346, 0.4007, 0.3372, 0.3994, 0.3527, 0.4068, 0.243, 0.4165, 0.2291, 0.4206, 0.2307, 0.4128, 0.2451, 0.39, 0.3655, 0.3915, 0.3501, 0.3994, 0.3527, 0.398, 0.3681, 0.4022, 0.2579, 0.4068, 0.243, 0.4128, 0.2451, 0.4088, 0.2602, 0.3882, 0.3808, 0.39, 0.3655, 0.398, 0.3681, 0.3962, 0.3835, 0.3993, 0.2731, 0.4022, 0.2579, 0.4088, 0.2602, 0.4064, 0.2754, 0.3858, 0.3961, 0.3882, 0.3808, 0.3962, 0.3835, 0.3938, 0.3988, 0.3973, 0.2884, 0.3993, 0.2731, 0.4064, 0.2754, 0.4046, 0.2908, 0.382, 0.4111, 0.3858, 0.3961, 0.3938, 0.3988, 0.3901, 0.4139, 0.3957, 0.3038, 0.3973, 0.2884, 0.4046, 0.2908, 0.4032, 0.3063, 0.3751, 0.4256, 0.382, 0.4111, 0.3901, 0.4139, 0.3827, 0.4284, 0.3942, 0.3192, 0.3957, 0.3038, 0.4032, 0.3063, 0.4019, 0.3217, 0.358, 0.4379, 0.3751, 0.4256, 0.3827, 0.4284, 0.3624, 0.4404, 0.3929, 0.3346, 0.3942, 0.3192, 0.4019, 0.3217, 0.4007, 0.3372, 0.4165, 0.2291, 0.4429, 0.2192, 0.4206, 0.2307])
me_sphere.use_remesh_preserve_volume = False
me_sphere.use_remesh_preserve_attributes = False
me_sphere.use_mirror_vertex_groups = False
me_sphere.update()
me_cube_001 = bpy.data.meshes.new('Cube.001')
me_cube_001.from_pydata([(-1.0, -1.0, -0.8), (-1.0, 1.0, -0.8), (-1.0, 1.0, -1.0), (-1.0, -1.0, -1.0), (1.0, -1.0, -0.8), (1.0, -1.0, -1.0), (-0.8108, -0.4868, -0.8), (-0.6337, -0.6374, -0.8), (-0.484, -0.8136, -0.8), (-0.484, 0.8136, -0.8), (-0.6337, 0.6374, -0.8), (-0.8108, 0.4868, -0.8), (-0.9924, 0.9958, -0.8), (-0.9924, -0.9958, -0.8), (0.484, -0.8136, -0.8), (0.6337, -0.6374, -0.8), (0.6337, 0.6374, -0.8), (0.484, 0.8136, -0.8), (0.9924, 0.9958, -0.8), (0.8108, -0.4868, -0.8), (0.9924, -0.9958, -0.8), (1.0, 1.0, -0.8), (0.8108, 0.4868, -0.8), (1.0, 1.0, -1.0), (-1.0, -1.0, 1.0), (-1.0, 1.0, 1.0), (-1.0, 1.0, 0.8), (-1.0, -1.0, 0.8), (1.0, -1.0, 1.0), (1.0, -1.0, 0.8), (1.0, 1.0, 1.0), (1.0, 1.0, 0.8), (-0.8108, -0.4868, 0.8), (-0.8108, 0.4868, 0.8), (-0.6337, 0.6374, 0.8), (-0.484, 0.8136, 0.8), (0.484, 0.8136, 0.8), (0.6337, 0.6374, 0.8), (0.6337, -0.6374, 0.8), (0.484, -0.8136, 0.8), (-0.9924, -0.9958, 0.8), (-0.484, -0.8136, 0.8), (-0.6337, -0.6374, 0.8), (0.9924, -0.9958, 0.8), (0.8108, -0.4868, 0.8), (0.8108, 0.4868, 0.8), (0.9924, 0.9958, 0.8), (-0.9924, 0.9958, 0.8)], [], [(0, 1, 2, 3), (4, 0, 3, 5), (6, 11, 12, 9, 1, 0, 13), (15, 19, 20, 14, 4, 21, 1, 18, 22, 16), (1, 21, 23, 2), (3, 2, 23, 5), (21, 4, 5, 23), (24, 25, 26, 27), (28, 24, 27, 29), (28, 30, 25, 24), (25, 30, 31, 26), (32, 33, 34, 35, 36, 37, 38, 39, 29, 27, 40, 41, 42), (32, 40, 27, 26, 31, 29, 39, 43, 44, 38, 37, 45, 46, 36, 35, 47, 33), (30, 28, 29, 31), (32, 6, 13, 40), (42, 7, 6, 32), (40, 13, 8, 41), (41, 8, 7, 42), (43, 20, 19, 44), (39, 14, 20, 43), (44, 19, 15, 38), (38, 15, 14, 39), (47, 12, 11, 33), (35, 9, 12, 47), (33, 11, 10, 34), (34, 10, 9, 35), (45, 22, 18, 46), (37, 16, 22, 45), (46, 18, 17, 36), (36, 17, 16, 37), (13, 0, 4, 14, 15, 16, 17, 18, 1, 9, 10, 11, 6, 7, 8)])
_uv = me_cube_001.uv_layers.new(name='UVMap')
_uv.uv.foreach_set('vector', [0.0485, 0.6353, 0.5992, 0.6353, 0.5992, 0.6088, 0.0485, 0.6088, 0.5995, 0.6348, 0.04877, 0.6348, 0.04877, 0.6083, 0.5995, 0.6083, 0.079, 0.1955, 0.079, 0.4996, 0.02229, 0.6585, 0.1811, 0.6016, 0.01991, 0.6598, 0.01991, 0.03518, 0.02229, 0.03648, 0.5302, 0.1484, 0.5855, 0.1955, 0.6422, 0.03648, 0.4834, 0.09338, 0.6446, 0.03518, 0.6446, 0.6598, 0.01991, 0.6598, 0.6422, 0.6585, 0.5855, 0.4996, 0.5302, 0.5466, 0.0485, 0.6353, 0.5992, 0.6353, 0.5992, 0.6088, 0.0485, 0.6088, 0.09353, 0.1035, 0.5592, 0.1035, 0.5592, 0.5691, 0.09353, 0.5691, 0.5995, 0.6348, 0.04877, 0.6348, 0.04877, 0.6083, 0.5995, 0.6083, 0.0485, 0.6357, 0.5992, 0.6357, 0.5992, 0.6092, 0.0485, 0.6092, 0.5992, 0.6357, 0.0485, 0.6357, 0.0485, 0.6092, 0.5992, 0.6092, 0.09353, 0.1035, 0.5592, 0.1035, 0.5592, 0.5691, 0.09353, 0.5691, 0.0485, 0.6357, 0.5992, 0.6357, 0.5992, 0.6092, 0.0485, 0.6092, 0.09221, 0.2076, 0.09221, 0.4886, 0.1433, 0.532, 0.1865, 0.5829, 0.4659, 0.5829, 0.5091, 0.532, 0.5091, 0.1642, 0.4659, 0.1133, 0.6148, 0.05951, 0.03761, 0.05951, 0.03982, 0.06072, 0.1865, 0.1133, 0.1433, 0.1642, 0.09221, 0.2076, 0.03982, 0.06072, 0.03761, 0.05951, 0.03761, 0.6367, 0.6148, 0.6367, 0.6148, 0.05951, 0.4659, 0.1133, 0.6126, 0.06072, 0.5602, 0.2076, 0.5091, 0.1642, 0.5091, 0.532, 0.5602, 0.4886, 0.6126, 0.6355, 0.4659, 0.5829, 0.1865, 0.5829, 0.03982, 0.6355, 0.09221, 0.4886, 0.5992, 0.6357, 0.0485, 0.6357, 0.0485, 0.6092, 0.5992, 0.6092, 0.1615, 0.624, 0.1615, 0.04925, 0.04633, 0.04925, 0.04633, 0.624, 0.5181, 0.5221, 0.6157, 0.5221, 0.6157, 0.6197, 0.5181, 0.6197, 0.04711, 0.624, 0.04711, 0.04925, 0.1621, 0.04925, 0.1621, 0.624, 0.5181, 0.5221, 0.6157, 0.5221, 0.6157, 0.6197, 0.5181, 0.6197, 0.04633, 0.624, 0.04633, 0.04925, 0.1615, 0.04925, 0.1615, 0.624, 0.4934, 0.6299, 0.4934, 0.05515, 0.6084, 0.05515, 0.6084, 0.6299, 0.5181, 0.5221, 0.6157, 0.5221, 0.6157, 0.6197, 0.5181, 0.6197, 0.5181, 0.5221, 0.6157, 0.5221, 0.6157, 0.6197, 0.5181, 0.6197, 0.6092, 0.6299, 0.6092, 0.05515, 0.494, 0.05515, 0.494, 0.6299, 0.1621, 0.624, 0.1621, 0.04925, 0.04711, 0.04925, 0.04711, 0.624, 0.5181, 0.5221, 0.6157, 0.5221, 0.6157, 0.6197, 0.5181, 0.6197, 0.5181, 0.5221, 0.6157, 0.5221, 0.6157, 0.6197, 0.5181, 0.6197, 0.494, 0.6299, 0.494, 0.05515, 0.6092, 0.05515, 0.6092, 0.6299, 0.5181, 0.5221, 0.6157, 0.5221, 0.6157, 0.6197, 0.5181, 0.6197, 0.6084, 0.6299, 0.6084, 0.05515, 0.4934, 0.05515, 0.4934, 0.6299, 0.5181, 0.5221, 0.6157, 0.5221, 0.6157, 0.6197, 0.5181, 0.6197, 0.02229, 0.03648, 0.01991, 0.03518, 0.6446, 0.03518, 0.4834, 0.09338, 0.5302, 0.1484, 0.5302, 0.5466, 0.4834, 0.6016, 0.6422, 0.6585, 0.01991, 0.6598, 0.1811, 0.6016, 0.1343, 0.5466, 0.079, 0.4996, 0.079, 0.1955, 0.1343, 0.1484, 0.1811, 0.09338])
me_cube_001.use_remesh_preserve_volume = False
me_cube_001.use_remesh_preserve_attributes = False
me_cube_001.use_mirror_vertex_groups = False
me_cube_001.update()

# ---- objects
ob_sphere = bpy.data.objects.new('Sphere', me_sphere)
ob_cube = bpy.data.objects.new('Cube', me_cube_001)

# ---- transforms, parenting, visibility, modifiers, constraints
ob_sphere.location = (0.0, 0.0, 0.0)
ob_sphere.scale = (0.95, 0.95, 0.95)
ob_sphere.lineart.crease_threshold = 0.0
ob_cube.location = (0.0, 0.0, 0.0)
ob_cube.lineart.crease_threshold = 0.0

# ---- collection membership
col_collection_1.objects.link(ob_sphere)
col_collection_1.objects.link(ob_cube)

# ---- scene / render settings (as saved in the file)
scene.frame_start = 1; scene.frame_end = 250; scene.frame_set(1)
scene.render.engine = 'BLENDER_EEVEE_NEXT'
scene.render.resolution_percentage = 50
scene.render.dither_intensity = 0.0
scene.cycles.use_denoising = False
scene.cycles.samples = 10
scene.cycles.sampling_pattern = 'TABULATED_SOBOL'
scene.cycles.light_sampling_threshold = 0.0
scene.cycles.use_adaptive_sampling = False
scene.cycles.use_light_tree = False
scene.cycles.blur_glossy = 0.0
scene.cycles.pixel_filter_type = 'GAUSSIAN'
scene.cycles.sample_clamp_indirect = 0.0
scene.view_settings.view_transform = 'Standard'
bpy.context.view_layer.update()

# ---- added for rendering (the .blend has no active camera and no usable light): camera, sun
cam_auto = bpy.data.cameras.new('AutoCamera')
cam_auto.lens = 50.0
cam_auto.sensor_width = 36.0
cam_auto.clip_end = 1000.0
ob_auto_camera = bpy.data.objects.new('AutoCamera', cam_auto)
scene.collection.objects.link(ob_auto_camera)
ob_auto_camera.location = (3.20507, -3.84609, 2.56406)
ob_auto_camera.rotation_euler = (1.09748, -7.21219e-08, 0.694738)
scene.camera = ob_auto_camera
light_auto_sun = bpy.data.lights.new('AutoSun', 'SUN')
light_auto_sun.energy = 3.0
light_auto_sun.angle = 0.0523599
ob_auto_sun = bpy.data.objects.new('AutoSun', light_auto_sun)
scene.collection.objects.link(ob_auto_sun)
ob_auto_sun.rotation_euler = (0.872665, 0.174533, 0.523599)
bpy.context.view_layer.update()
